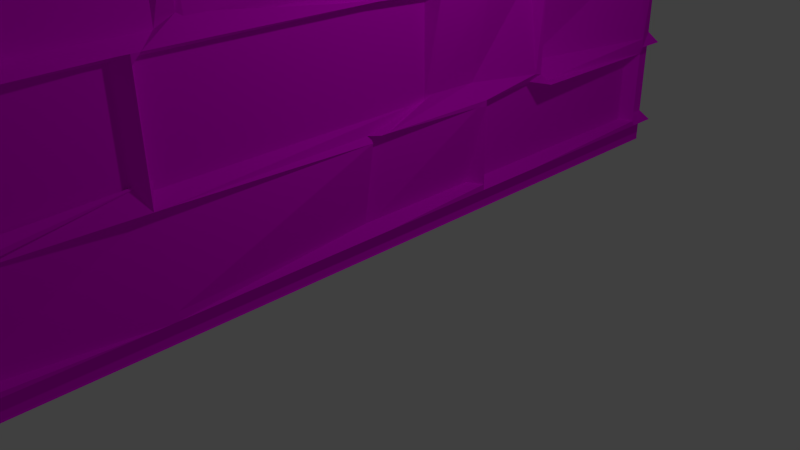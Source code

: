 # Source: window_square_nofloor.blend  (saved by Blender 2.66.1; exported with 4.5.12 LTS)
import bpy
from mathutils import Matrix  # noqa: F401  (used for matrix-valued properties, if any)

bpy.ops.wm.read_factory_settings(use_empty=True)
scene = bpy.context.scene
scene.name = 'Scene'

# ---- collections
col_collection_1 = bpy.data.collections.new('Collection 1'); scene.collection.children.link(col_collection_1)

# ---- images (referenced by path relative to the original .blend; pixels are not part of the script)
import os
ASSET_DIR = os.environ.get("B2B_ASSET_DIR", "")  # directory of the original .blend (textures are referenced by path, not embedded)
HERE = os.path.dirname(os.path.abspath(__file__))  # packed textures are extracted next to this script under _unpacked/

def load_image(name, relpath, width, height, colorspace="sRGB"):
    """Load a texture the original file referenced (path relative to the .blend, or extracted next to this script)."""
    p = next((c for c in (os.path.join(HERE, relpath), os.path.join(ASSET_DIR, relpath)) if relpath and os.path.exists(c)), "")
    if p:
        img = bpy.data.images.load(p, check_existing=True)
        img.name = name
    else:  # same state as the original file: an image datablock whose file is absent (Cycles renders it pink)
        img = bpy.data.images.new(name, width, height)
        img.source = "FILE"
        img.filepath = "//" + (relpath or name)
    img.colorspace_settings.name = colorspace
    return img
img_wall_stone_window_jpg = load_image('wall_stone_window.jpg', 'textures/wall_stone_window.jpg', 1024, 1024, 'sRGB')

# ---- materials (node trees are filled in below, after node groups)
mat_material = bpy.data.materials.new('Material')
mat_material.alpha_threshold = 0.0
mat_material.roughness = 0.5
mat_material.line_color = (0.0, 0.0, 0.0, 1.0)

# ---- material node trees
mat_material.use_nodes = True; mat_material.node_tree.nodes.clear()
_N = mat_material.node_tree.nodes; _L = mat_material.node_tree.links
n0 = _N.new('ShaderNodeOutputMaterial'); n0.name = 'Material Output'; n0.location = (300, 300)
n0.width = 120
n1 = _N.new('ShaderNodeBsdfDiffuse'); n1.name = 'Diffuse BSDF'; n1.location = (10, 300)
n2 = _N.new('ShaderNodeTexImage'); n2.name = 'Image Texture'; n2.location = (-190, 300)
n2.width = 150
n2.image = img_wall_stone_window_jpg
_L.new(n1.outputs[0], n0.inputs[0])
_L.new(n2.outputs[0], n1.inputs[0])
n0.is_active_output = True

# ---- world
world_world = bpy.data.worlds.new('World'); scene.world = world_world
world_world.color = (0.05088, 0.05088, 0.05088)
world_world.use_sun_shadow = False
world_world.sun_shadow_jitter_overblur = 0.0
world_world.cycles.sampling_method = 'MANUAL'
world_world.cycles.sample_map_resolution = 256

# ---- cameras
cam_camera = bpy.data.cameras.new('Camera')
cam_camera.clip_end = 100.0
cam_camera.lens = 35.0
cam_camera.sensor_width = 32.0
cam_camera.sensor_height = 18.0
cam_camera.ortho_scale = 7.314
cam_camera.dof.focus_distance = 0.0

# ---- lights
light_lamp = bpy.data.lights.new('Lamp', 'POINT')
light_lamp.transmission_factor = 0.0
light_lamp.cutoff_distance = 30.0
light_lamp.energy = 100.0
light_lamp.shadow_buffer_clip_start = 1.001
light_lamp.shadow_soft_size = 0.1
light_lamp.shadow_maximum_resolution = 0.006
light_lamp.use_absolute_resolution = True
light_lamp.cycles.use_multiple_importance_sampling = False

# ---- meshes
me_plane = bpy.data.meshes.new('Plane')
me_plane.from_pydata([(0.05075, -1.0, 2.828), (0.002201, -1.0, -0.003592), (0.05075, 1.0, 2.828), (0.002201, 1.0, -0.003592), (0.0003094, -1.0, 2.828), (0.0005717, -1.0, 0.0), (0.0003094, 1.0, 2.828), (0.0005717, 1.0, 0.0), (0.03277, -1.0, 1.411), (0.03277, 1.0, 1.411), (0.03274, 1.0, 1.832), (0.03275, 1.0, 1.613), (0.03266, -1.0, 2.78), (0.03268, -1.0, 2.511), (0.0327, -1.0, 2.319), (0.03272, -1.0, 2.074), (0.03274, -1.0, 1.832), (0.03275, -1.0, 1.613), (0.03272, 1.0, 2.074), (0.0327, 1.0, 2.319), (0.03268, 1.0, 2.511), (0.03266, 1.0, 2.78), (0.04695, -1.0, 2.828), (0.04695, 1.0, 2.828), (0.03279, -1.0, 1.209), (0.03281, -1.0, 1.007), (0.03283, -1.0, 0.7614), (0.03285, -1.0, 0.5414), (0.03287, -1.0, 0.2783), (0.03289, -1.0, 0.06185), (0.03279, 1.0, 1.209), (0.03281, 1.0, 1.007), (0.03283, 1.0, 0.7614), (0.03285, 1.0, 0.5414), (0.03287, 1.0, 0.2783), (0.03289, 1.0, 0.06185), (0.0003225, -1.0, 2.797), (0.0003225, 1.0, 2.797), (0.0003483, 1.0, 2.5), (0.0003483, -1.0, 2.5), (0.0003291, 1.0, 2.769), (0.0003291, -1.0, 2.769), (0.0003457, 1.0, 2.531), (0.0003457, -1.0, 2.531), (0.0003665, 1.0, 2.309), (0.0003665, -1.0, 2.309), (0.0003643, 1.0, 2.335), (0.0003643, -1.0, 2.335), (0.0003833, -1.0, 2.09), (0.0003833, 1.0, 2.09), (0.0004022, 1.0, 1.846), (0.0004022, -1.0, 1.846), (0.0003854, 1.0, 2.063), (0.0003854, -1.0, 2.063), (0.0004207, -1.0, 1.629), (0.0004207, 1.0, 1.629), (0.0004045, -1.0, 1.819), (0.0004045, 1.0, 1.819), (0.0004392, -1.0, 1.429), (0.0004392, 1.0, 1.429), (0.0004235, -1.0, 1.597), (0.0004235, 1.0, 1.597), (0.0004579, -1.0, 1.227), (0.0004579, 1.0, 1.227), (0.0004423, 1.0, 1.395), (0.0004423, -1.0, 1.395), (0.0004608, -1.0, 1.195), (0.0004608, 1.0, 1.195), (0.0004791, 1.0, 0.9953), (0.0004791, -1.0, 0.9953), (0.0004764, 1.0, 1.027), (0.0004764, -1.0, 1.027), (0.0004983, 1.0, 0.7459), (0.0004983, -1.0, 0.7459), (0.0004958, -1.0, 0.7775), (0.0004958, 1.0, 0.7775), (0.0005168, 1.0, 0.5262), (0.0005168, -1.0, 0.5262), (0.000514, -1.0, 0.5617), (0.000514, 1.0, 0.5617), (0.0005328, 1.0, 0.3008), (0.0005328, -1.0, 0.3008), (0.0005355, -1.0, 0.2673), (0.0005355, 1.0, 0.2673), (0.0005517, 1.0, 0.08016), (0.0005517, -1.0, 0.08016), (0.0005573, -1.0, 0.05017), (0.0005573, 1.0, 0.05017), (0.05075, -0.5, 2.828), (0.05075, -3.427e-07, 2.828), (0.05075, 0.5, 2.828), (0.002201, 0.5, -0.003592), (0.002201, -1.442e-08, -0.003592), (0.002201, -0.5, -0.003592), (0.0005717, -0.5, 0.0), (0.0005717, 1.49e-08, 0.0), (0.0005717, 0.5, 0.0), (0.0003094, -0.5, 2.828), (0.0003094, -3.427e-07, 2.828), (0.0003094, 0.5, 2.828), (0.01415, -0.5, 1.411), (0.03277, -2.23e-07, 1.411), (0.03277, 0.5, 1.411), (0.03275, -0.5, 1.613), (0.03275, -2.23e-07, 1.613), (0.03275, 0.5, 1.613), (0.03274, -0.5, 1.832), (0.03274, -2.23e-07, 1.832), (0.03274, 0.5, 1.832), (0.01409, -0.5, 2.074), (0.03272, -2.23e-07, 2.074), (0.06376, 0.5, 2.074), (0.0327, -0.5, 2.319), (0.0327, -2.23e-07, 2.319), (0.0327, 0.5, 2.319), (0.03268, -0.5, 2.511), (0.03268, -2.23e-07, 2.511), (0.03268, 0.5, 2.511), (0.03266, -0.5, 2.78), (0.03266, -2.628e-07, 2.78), (0.03266, 0.5, 2.78), (0.04695, -0.5, 2.828), (0.04695, -3.427e-07, 2.828), (0.04695, 0.5, 2.828), (0.03289, -0.5, 0.06185), (0.03289, 1.537e-08, 0.06185), (0.03289, 0.5, 0.06185), (0.03287, -0.5, 0.2783), (0.03287, -1.038e-07, 0.2783), (0.06391, 0.5, 0.2783), (0.03285, -0.5, 0.5414), (0.03285, -1.833e-07, 0.5414), (0.03285, 0.5, 0.5414), (0.03283, -0.5, 0.7614), (0.03283, -1.833e-07, 0.7614), (0.03283, 0.5, 0.7614), (0.03281, -0.5, 1.007), (0.03281, -1.833e-07, 1.007), (0.03281, 0.5, 1.007), (0.03279, -0.5, 1.209), (0.03279, -2.23e-07, 1.209), (0.03279, 0.5, 1.209), (-0.02451, -0.5, 2.809), (0.0003225, -2.633e-07, 2.797), (0.0003225, 0.5, 2.797), (-0.02448, -0.8923, 2.512), (0.03139, -2.235e-07, 2.5), (0.03139, 0.9042, 2.5), (0.0637, -0.5, 2.765), (0.03266, -0.01797, 2.765), (0.03266, 0.5, 2.765), (0.03268, -0.5, 2.527), (0.03268, -0.01797, 2.527), (0.03268, 0.5, 2.527), (0.0327, -0.6108, 2.306), (0.0327, -0.05989, 2.306), (0.0327, 0.5998, 2.306), (0.0314, -0.8923, 2.335), (0.0003643, -2.235e-07, 2.335), (0.0003639, 0.873, 2.339), (0.03272, -0.6108, 2.087), (0.03272, -0.05989, 2.087), (0.03272, 0.5998, 2.087), (0.03144, -0.4085, 1.846), (0.0004022, -2.235e-07, 1.846), (0.0004022, 0.7849, 1.846), (0.0003854, -0.4085, 2.063), (0.0003854, -2.235e-07, 2.063), (0.0003854, 0.7849, 2.063), (0.03275, -0.1632, 1.625), (0.03275, 0.01747, 1.625), (0.0004207, 0.5, 1.629), (0.03274, -0.1632, 1.815), (0.03274, 0.01747, 1.815), (0.0004045, 0.5, 1.819), (0.06381, -0.7932, 1.425), (0.03277, 0.1747, 1.425), (0.03277, 0.8015, 1.425), (0.03276, -0.7932, 1.594), (0.03276, 0.1747, 1.594), (0.03276, 0.8015, 1.594), (0.03279, -0.3413, 1.226), (0.001337, -0.03156, 1.225), (0.03279, 0.3593, 1.223), (0.03278, -0.3413, 1.395), (0.0004423, -2.235e-07, 1.395), (0.03278, 0.3593, 1.392), (0.03279, -0.6347, 1.192), (0.0004608, -2.235e-07, 1.195), (0.03279, 0.6257, 1.192), (0.03281, -0.1916, 0.9917), (0.06385, 0.1393, 0.9917), (0.0004791, 0.5, 0.9953), (0.03281, -0.6347, 1.023), (0.0004764, -1.838e-07, 1.027), (0.03281, 0.6257, 1.023), (0.0004983, -0.7156, 0.7459), (0.0004983, -0.3922, 0.7459), (0.0004983, 0.7455, 0.7459), (0.03283, -0.1916, 0.7739), (0.03283, 0.1393, 0.7739), (0.0004958, 0.5, 0.7775), (0.03285, -0.5, 0.5226), (0.0005168, 0.1517, 0.5324), (0.03285, 0.5, 0.5226), (0.000514, -0.7156, 0.5617), (0.01293, -0.3922, 0.5617), (0.000514, 0.7455, 0.5617), (0.03287, -0.5, 0.2972), (0.0005328, 0.1517, 0.307), (0.03287, 0.5, 0.2972), (0.0005355, -0.8808, 0.2673), (0.0005355, -1.043e-07, 0.2673), (0.0005355, 0.8952, 0.2673), (0.0005517, -0.8808, 0.08016), (0.0005517, 1.49e-08, 0.08016), (0.0005517, 0.8952, 0.08016), (0.0005573, -0.5, 0.05017), (0.0005573, 1.49e-08, 0.05017), (0.0005573, 0.5, 0.05017), (0.05075, 0.01724, 2.828), (0.002201, 0.01724, -0.003592), (0.0005717, 0.01724, 0.0), (0.0003094, 0.01724, 2.828), (0.03277, 0.01724, 1.411), (0.03275, 0.01724, 1.613), (0.03274, 0.01724, 1.832), (0.03272, 0.01724, 2.074), (0.0327, 0.01724, 2.319), (0.01406, 0.01724, 2.511), (0.03266, 0.01724, 2.78), (0.04695, 0.01724, 2.828), (0.03289, 0.01724, 0.06185), (0.03287, 0.01724, 0.2783), (0.01423, 0.01724, 0.5414), (0.03283, 0.01724, 0.7614), (0.03281, 0.01724, 1.007), (0.03279, 0.01724, 1.209), (0.0003225, 0.01724, 2.797), (0.0003483, 0.2897, 2.5), (-0.0245, -0.0001057, 2.781), (0.0003457, -0.0001056, 2.531), (0.0003665, -0.03965, 2.309), (0.0003643, 0.2897, 2.335), (0.0003833, -0.03965, 2.09), (0.0004266, 0.4086, 1.833), (0.0004101, 0.4086, 2.045), (0.0004207, 0.03471, 1.629), (0.0004045, 0.03471, 1.819), (0.03085, 0.1887, 1.424), (0.0004235, 0.1919, 1.597), (0.003337, 0.001853, 1.209), (0.0004423, 0.01724, 1.395), (0.0004608, 0.01724, 1.195), (-0.02435, 0.1565, 1.008), (0.0004764, 0.01724, 1.027), (0.0004983, 0.3406, 0.7489), (0.0004958, 0.1565, 0.7775), (0.03156, 0.169, 0.5324), (0.000514, 0.3406, 0.5647), (0.006741, 0.169, 0.3195), (0.03157, 0.2867, 0.2673), (0.0005517, 0.2867, 0.08016), (0.0005573, 0.01724, 0.05017), (0.03287, -0.4823, 0.2783), (0.03285, -0.4823, 0.5414), (0.03283, -0.4823, 0.7614), (0.03281, -0.4823, 1.007), (0.0004992, -0.0752, 1.031), (0.0004791, 0.1185, 0.9953), (0.0004608, -0.07772, 1.195), (-0.01818, -0.02083, 1.395), (0.03281, 0.5208, 1.007), (0.03283, 0.5208, 0.7614), (0.008018, 0.5208, 0.5538), (0.03287, 0.5208, 0.2783), (0.002201, 0.4828, -0.003592), (0.05075, 0.4828, 2.828), (0.0005717, 0.4828, 0.0), (0.0003094, 0.4828, 2.828), (0.0003291, 0.4821, 2.769), (0.0003461, 0.4701, 2.526), (0.0003665, 0.5846, 2.309), (0.0314, 0.3271, 2.335), (0.03275, 0.9261, 1.613), (0.03274, 0.9261, 1.832), (0.03272, 0.9261, 2.074), (0.0327, 0.9261, 2.319), (0.002201, -0.9167, -0.003592), (0.05075, -0.9167, 2.828), (0.0005717, -0.9167, 0.0), (0.0003094, -0.9167, 2.828), (0.03289, 0.4828, 0.06185), (0.01424, 0.4828, 0.2783), (0.03285, 0.4828, 0.5414), (0.03283, 0.4828, 0.7614), (0.0004764, -0.6585, 1.027), (0.0004791, -0.2154, 0.9953), (0.0004608, -0.6585, 1.195), (0.0004423, -0.3651, 1.398), (0.04695, -0.5238, 2.828), (0.03266, -0.5238, 2.78), (0.03268, -0.5238, 2.511), (0.06374, -0.5238, 2.319), (0.03142, 0.6176, 2.09), (0.0327, 0.9221, 2.331), (-0.01826, 0.6176, 2.309), (0.03138, 0.5208, 2.531), (0.0003833, -0.9167, 2.09), (0.0004022, -0.804, 1.846), (0.0003854, -0.804, 2.063), (0.0004207, -0.9167, 1.629), (0.0003094, -0.02083, 2.828), (0.0005717, -0.02083, 0.0), (0.002201, -0.02083, -0.003592), (0.05075, -0.02083, 2.828), (0.0003483, -0.02083, 2.5), (0.0003225, -0.02083, 2.797), (0.03279, -0.02083, 1.209), (0.03281, -0.02083, 1.007), (0.06385, 0.4828, 1.007), (0.03279, 0.4828, 1.209), (0.0003225, 0.4828, 2.797), (-0.02448, 0.3271, 2.512), (0.03268, -0.9161, 2.496), (0.0003225, -0.5238, 2.797), (0.03016, -0.4984, 1.209), (0.06385, -0.5238, 1.007), (0.03272, 0.4333, 2.059), (0.03274, 0.4333, 1.843), (0.0003833, 0.3127, 2.09), (0.0003665, 0.3127, 2.309), (0.0004983, -0.764, 0.7459), (0.0004958, -0.9167, 0.7775), (0.0005168, -0.9167, 0.5262), (0.000514, -0.764, 0.5617), (0.0003291, 0.5208, 2.769), (0.03268, 0.9221, 2.496), (0.0003225, 0.5208, 2.797), (0.03279, 0.5208, 1.209), (0.03283, -0.5238, 0.7614), (0.03285, -0.5238, 0.5414), (0.007617, -0.4803, 0.3229), (0.03289, -0.5238, 0.06185), (0.0003833, 0.5846, 2.09), (0.0004022, 0.4495, 1.846), (0.0003854, 0.4495, 2.063), (0.0004207, 0.3869, 1.632), (0.006554, -0.4829, 2.543), (-0.02446, -0.59, 2.322), (0.0003639, -0.4505, 2.339), (0.0003833, -0.59, 2.09), (0.03275, -0.4823, 1.613), (0.03274, -0.4823, 1.832), (0.03272, -0.4823, 2.074), (0.0327, -0.4823, 2.319), (0.0327, -0.9161, 2.331), (0.0003665, -0.6286, 2.309), (0.0003457, -0.5238, 2.531), (-0.0245, -0.5238, 2.781), (0.0004423, -0.9167, 1.395), (0.0004608, -0.9167, 1.195), (0.0004791, -0.9167, 0.9953), (0.0004764, -0.9167, 1.027), (0.0005573, -0.02083, 0.05017), (0.0005517, -0.02083, 0.08016), (0.03157, -0.02083, 0.2673), (0.0005328, 0.1309, 0.307), (0.03285, 0.3127, 0.5414), (0.03289, 0.3127, 0.06185), (0.03287, 0.3127, 0.2783), (0.03283, 0.3127, 0.7614), (0.03283, 0.7663, 0.7423), (0.0004764, 0.6466, 1.027), (0.0004791, 0.6466, 0.9953), (-0.01775, 0.6338, 1.196), (-0.0243, 0.5208, 0.3132), (0.03285, 0.7663, 0.5581), (0.0005168, 0.5208, 0.5262), (-0.01813, 0.6466, 0.7775), (0.0003643, -0.02083, 2.335), (-0.02446, -0.08072, 2.322), (0.0003461, -0.02649, 2.526), (0.0003291, -0.03805, 2.769), (0.001339, -0.5815, 1.197), (0.0004791, -0.1739, 0.9953), (0.0004764, -0.617, 1.027), (0.0004983, -0.4403, 0.7459), (0.0004392, -0.7754, 1.429), (-0.0182, -0.7754, 1.597), (-0.01775, -0.3159, 1.229), (0.0004423, -0.3236, 1.398), (0.0003457, 0.9261, 2.531), (0.0003665, 0.9261, 2.309), (0.0003643, 0.941, 2.335), (0.0003833, 0.9261, 2.09), (0.03281, -0.9167, 1.007), (0.03279, -0.9167, 1.209), (0.0003225, -0.9167, 2.797), (0.0003483, -0.9376, 2.5), (0.03272, -0.5238, 2.074), (0.03274, -0.5238, 1.832), (0.03275, -0.5238, 1.613), (0.01415, -0.5238, 1.411), (0.04695, -0.02083, 2.828), (0.03266, -0.02083, 2.78), (0.03268, -0.02083, 2.511), (0.0327, -0.02083, 2.319), (0.0005573, -0.5238, 0.05017), (0.03288, -0.9046, 0.07657), (0.03287, -0.9046, 0.2637), (0.0005328, -0.5238, 0.3008), (0.0327, 0.5208, 2.319), (0.03272, 0.5208, 2.074), (0.03274, 0.5208, 1.832), (0.03275, 0.5208, 1.613), (0.03268, 0.3127, 2.511), (0.03288, 0.3127, 0.07657), (0.03287, 0.3127, 0.2637), (0.0006729, 0.2969, 0.3143), (0.00788, -0.4035, 0.5839), (0.0005168, 0.1309, 0.5324), (0.0004958, 0.1185, 0.7775), (0.03283, -0.413, 0.7423), (0.001337, -0.05013, 1.225), (0.0004235, 0.1538, 1.597), (0.0004392, 0.1538, 1.429), (0.0004045, -0.003368, 1.819), (0.0004958, -0.1739, 0.7775), (0.0005168, -0.4823, 0.5262), (0.000514, -0.4403, 0.5617), (0.0005328, -0.4823, 0.3008), (0.0004045, 0.3869, 1.822), (0.0004392, 0.7842, 1.429), (0.0004236, 0.7842, 1.597), (0.0004579, 0.342, 1.227), (0.0004983, 0.381, 0.7459), (0.0004958, 0.4828, 0.7775), (0.0005168, 0.4828, 0.5262), (0.000514, 0.381, 0.5617), (0.0004392, 0.9261, 1.429), (0.03146, 0.9261, 1.597), (0.0004579, 0.9261, 1.227), (0.0004423, 0.9261, 1.395), (0.0005355, -0.4823, 0.2673), (0.03159, -0.4823, 0.08016), (0.0005573, -0.4823, 0.05017), (0.002201, -0.4823, -0.003592), (0.03272, -0.02083, 2.074), (0.03274, -0.02083, 1.832), (0.03275, -0.02083, 1.613), (0.03277, -0.02083, 1.411), (0.03146, -0.003368, 1.629), (-0.01824, -0.3702, 2.063), (0.0004022, -0.3702, 1.846), (0.0003833, -0.08072, 2.09), (0.0315, 0.9261, 1.195), (0.0004791, 0.9261, 0.9953), (0.0004764, 0.9261, 1.027), (0.0004983, 0.7853, 0.7459), (-0.0182, -0.187, 1.629), (0.0003854, -0.7858, 2.063), (0.0004022, -0.7858, 1.846), (0.03142, -0.6286, 2.09), (0.03268, -0.4823, 2.511), (0.03266, -0.4823, 2.78), (0.04695, -0.4823, 2.828), (0.03289, -0.4823, 0.06185), (0.05075, -0.4823, 2.828), (0.0005717, -0.4823, 0.0), (0.0003094, -0.4823, 2.828), (0.03277, -0.4823, 1.411), (0.03272, 0.3127, 2.074), (0.0004235, 0.3127, 1.597), (0.0004392, 0.3127, 1.429), (0.0004045, 0.3127, 1.819), (0.01421, -0.02083, 0.7614), (0.03285, -0.02083, 0.5414), (0.01424, -0.02083, 0.2783), (0.03289, -0.02083, 0.06185), (0.0327, 0.4828, 2.319), (0.03268, 0.4828, 2.511), (0.03266, 0.4828, 2.78), (0.04695, 0.4828, 2.828), (0.05075, 0.9261, 2.828), (0.0005717, 0.9261, 0.0), (0.0003094, 0.9261, 2.828), (0.03277, 0.9261, 1.411), (0.03272, 0.4828, 2.074), (0.03274, 0.4828, 1.832), (0.03275, 0.4828, 1.613), (0.03277, 0.4828, 1.411), (0.0004764, 0.3127, 1.027), (0.0004608, 0.3127, 1.195), (0.0004423, 0.3127, 1.395), (0.0006223, 0.2969, 0.9689), (0.0004045, 0.9261, 1.819), (0.0004207, 0.9261, 1.629), (0.0003854, 0.82, 2.063), (-0.01822, 0.82, 1.846), (0.0004045, -0.1454, 1.819), (0.0004207, -0.1454, 1.629), (0.03272, -0.3887, 2.059), (0.03274, -0.3887, 1.843), (0.03283, -0.7394, 0.7423), (-0.01813, -0.2154, 0.7775), (0.0005168, -0.5238, 0.5262), (0.03285, -0.7394, 0.5581), (0.0003291, -0.4829, 2.769), (0.0003483, -0.4823, 2.5), (0.0003225, -0.4823, 2.797), (0.03279, -0.4823, 1.209), (0.03289, 0.5208, 0.06185), (0.04695, 0.5208, 2.828), (0.03266, 0.5208, 2.78), (0.03268, 0.5208, 2.511), (0.03148, 0.3801, 1.395), (0.0004579, 0.3801, 1.227), (0.0004236, 0.8223, 1.597), (0.03148, 0.8223, 1.429), (0.03287, 0.9261, 0.2783), (0.06389, 0.9261, 0.5414), (0.06387, 0.9261, 0.7614), (0.03281, 0.9261, 1.007), (0.0005355, 0.9404, 0.2673), (0.0005517, 0.9404, 0.08016), (0.0005573, 0.9261, 0.05017), (0.002201, 0.9261, -0.003592), (0.0003094, -0.5238, 2.828), (0.0005717, -0.5238, 0.0), (0.05075, -0.5238, 2.828), (0.002201, -0.5238, -0.003592), (0.0004579, -0.3651, 1.23), (0.0004235, -0.817, 1.597), (0.03148, -0.817, 1.429), (0.0004045, -0.187, 1.819), (0.03157, 0.4828, 0.3008), (0.0005355, 0.3319, 0.2673), (0.0005517, 0.3319, 0.08016), (0.0005573, 0.4828, 0.05017), (0.003337, 0.3279, 1.209), (0.03268, 0.3127, 2.496), (0.0003225, 0.3127, 2.797), (0.03279, 0.3127, 1.209), (0.0327, 0.3127, 2.319), (0.0637, 0.3127, 2.78), (0.0005573, 0.3127, 0.05017), (0.0003094, 0.3127, 2.828), (0.0004579, -0.9167, 1.227), (0.0004235, -0.9167, 1.597), (0.0004392, -0.9167, 1.429), (-0.01822, -0.9167, 1.819), (0.0327, 0.3127, 2.331), (0.03285, 0.3606, 0.5581), (0.0003291, 0.3059, 2.769), (0.0003457, 0.3059, 2.531), (0.03289, 0.9261, 0.06185), (0.04695, 0.9261, 2.828), (0.03266, 0.9261, 2.78), (0.03268, 0.9261, 2.511), (0.03152, 0.6085, 1.027), (0.0004791, 0.4828, 0.9953), (0.0004608, 0.6085, 1.195), (0.0004423, 0.342, 1.395), (0.05075, 0.5208, 2.828), (0.0005717, 0.5208, 0.0), (0.0003094, 0.5208, 2.828), (0.03277, 0.5208, 1.411), (0.03289, -0.9167, 0.06185), (0.03287, -0.9167, 0.2783), (0.06389, -0.9167, 0.5414), (0.03283, -0.9167, 0.7614), (0.0327, -0.9167, 2.319), (0.03268, -0.9167, 2.511), (0.03266, -0.9167, 2.78), (0.04695, -0.9167, 2.828), (0.03144, 0.5538, 1.819), (0.0004207, 0.5538, 1.629), (0.03272, 0.8036, 2.059), (0.03274, 0.8036, 1.843), (0.002201, 0.5208, -0.003592), (0.0005573, 0.5208, 0.05017), (0.03288, 0.916, 0.07657), (0.03287, 0.916, 0.2637), (0.0004958, 0.9261, 0.7775), (0.0005168, 0.9261, 0.5262), (0.000514, 0.7853, 0.5617), (0.03157, 0.9261, 0.3008), (0.0003291, 0.9261, 2.769), (0.0003483, 0.941, 2.5), (0.0003225, 0.9261, 2.797), (0.03279, 0.9261, 1.209), (0.03277, 0.3127, 1.411), (0.03275, 0.3127, 1.613), (0.03274, 0.3127, 1.832), (0.0004207, 0.3127, 1.629), (0.002201, 0.3127, -0.003592), (0.05075, 0.3127, 2.828), (0.0005717, 0.3127, 0.0), (0.04695, 0.3127, 2.828), (0.03283, 0.3606, 0.7423), (0.0004958, 0.3127, 0.7775), (0.03156, 0.3127, 0.5262), (0.03281, 0.3127, 1.007), (0.0005328, -0.9167, 0.3008), (0.0005355, -0.9346, 0.2673), (0.0005517, -0.9346, 0.08016), (0.0005573, -0.9167, 0.05017), (0.0003643, -0.9376, 2.335), (0.0003665, -0.9167, 2.309), (0.0003457, -0.9167, 2.531), (0.0003291, -0.9167, 2.769), (0.03272, -0.9167, 2.074), (0.03274, -0.9167, 1.832), (0.03275, -0.9167, 1.613), (0.03277, -0.9167, 1.411)], [], [(557, 484, 2, 23), (527, 485, 7, 3), (590, 486, 6, 37), (443, 487, 9, 64), (496, 285, 10, 57), (441, 284, 11, 61), (498, 286, 18, 52), (393, 287, 19, 44), (589, 559, 20, 38), (588, 558, 21, 40), (486, 557, 23, 6), (526, 556, 35, 87), (524, 520, 34, 83), (585, 521, 33, 76), (459, 522, 32, 72), (457, 523, 31, 68), (456, 591, 30, 67), (558, 590, 37, 21), (394, 589, 38, 46), (392, 588, 40, 42), (559, 392, 42, 20), (395, 393, 44, 49), (287, 394, 46, 19), (286, 395, 49, 18), (285, 499, 50, 10), (499, 498, 52, 50), (284, 497, 55, 11), (497, 496, 57, 55), (487, 440, 59, 9), (440, 441, 61, 59), (591, 442, 63, 30), (442, 443, 64, 63), (458, 456, 67, 70), (584, 457, 68, 75), (523, 458, 70, 31), (586, 459, 72, 79), (522, 584, 75, 32), (587, 585, 76, 80), (521, 586, 79, 33), (520, 587, 80, 34), (525, 524, 83, 84), (556, 525, 84, 35), (485, 526, 87, 7), (300, 530, 88, 121), (404, 315, 89, 122), (483, 277, 90, 123), (531, 529, 94, 93), (314, 313, 95, 92), (276, 278, 96, 91), (325, 528, 97, 142), (317, 312, 98, 143), (322, 279, 99, 144), (299, 403, 100, 184), (271, 451, 101, 185), (563, 491, 102, 186), (535, 401, 106, 172), (427, 449, 107, 173), (432, 489, 108, 174), (533, 402, 103, 178), (425, 450, 104, 179), (434, 490, 105, 180), (461, 400, 109, 166), (453, 448, 110, 167), (346, 488, 111, 168), (357, 303, 112, 154), (381, 407, 113, 155), (282, 480, 114, 156), (324, 302, 115, 145), (316, 406, 116, 146), (323, 481, 117, 147), (359, 301, 118, 148), (383, 405, 119, 149), (280, 482, 120, 150), (528, 300, 121, 97), (312, 404, 122, 98), (279, 483, 123, 99), (408, 343, 124, 217), (364, 479, 125, 218), (539, 292, 126, 219), (410, 342, 127, 211), (366, 478, 128, 212), (537, 293, 129, 213), (506, 341, 130, 202), (421, 477, 131, 203), (438, 294, 132, 204), (504, 340, 133, 196), (423, 476, 134, 197), (436, 295, 135, 198), (297, 327, 136, 190), (269, 319, 137, 191), (561, 320, 138, 192), (298, 326, 139, 187), (270, 318, 140, 188), (562, 321, 141, 189), (301, 325, 142, 118), (405, 317, 143, 119), (482, 322, 144, 120), (356, 324, 145, 157), (380, 316, 146, 158), (283, 323, 147, 159), (358, 359, 148, 151), (382, 383, 149, 152), (281, 280, 150, 153), (302, 358, 151, 115), (406, 382, 152, 116), (481, 281, 153, 117), (463, 357, 154, 160), (455, 381, 155, 161), (344, 282, 156, 162), (303, 356, 157, 112), (407, 380, 158, 113), (480, 283, 159, 114), (400, 463, 160, 109), (448, 455, 161, 110), (488, 344, 162, 111), (401, 462, 163, 106), (449, 454, 164, 107), (489, 345, 165, 108), (462, 461, 166, 163), (454, 453, 167, 164), (345, 346, 168, 165), (402, 460, 169, 103), (450, 452, 170, 104), (490, 347, 171, 105), (460, 535, 172, 169), (452, 427, 173, 170), (347, 432, 174, 171), (403, 534, 175, 100), (451, 426, 176, 101), (491, 433, 177, 102), (534, 533, 178, 175), (426, 425, 179, 176), (433, 434, 180, 177), (326, 532, 181, 139), (318, 424, 182, 140), (321, 435, 183, 141), (532, 299, 184, 181), (424, 271, 185, 182), (435, 563, 186, 183), (296, 298, 187, 193), (268, 270, 188, 194), (560, 562, 189, 195), (505, 297, 190, 199), (422, 269, 191, 200), (437, 561, 192, 201), (327, 296, 193, 136), (319, 268, 194, 137), (320, 560, 195, 138), (507, 504, 196, 205), (420, 423, 197, 206), (439, 436, 198, 207), (340, 505, 199, 133), (476, 422, 200, 134), (295, 437, 201, 135), (411, 506, 202, 208), (367, 421, 203, 209), (536, 438, 204, 210), (341, 507, 205, 130), (477, 420, 206, 131), (294, 439, 207, 132), (342, 411, 208, 127), (478, 367, 209, 128), (293, 536, 210, 129), (409, 410, 211, 214), (365, 366, 212, 215), (538, 537, 213, 216), (343, 409, 214, 124), (479, 365, 215, 125), (292, 538, 216, 126), (529, 408, 217, 94), (313, 364, 218, 95), (278, 539, 219, 96), (122, 89, 220, 231), (92, 95, 222, 221), (143, 98, 223, 238), (185, 101, 224, 252), (173, 107, 226, 248), (179, 104, 225, 250), (167, 110, 227, 246), (155, 113, 228, 242), (146, 116, 229, 239), (149, 119, 230, 240), (98, 122, 231, 223), (218, 125, 232, 263), (212, 128, 233, 261), (203, 131, 234, 258), (197, 134, 235, 256), (191, 137, 236, 254), (188, 140, 237, 253), (119, 143, 238, 230), (158, 146, 239, 243), (152, 149, 240, 241), (116, 152, 241, 229), (161, 155, 242, 244), (113, 158, 243, 228), (110, 161, 244, 227), (107, 164, 245, 226), (164, 167, 246, 245), (104, 170, 247, 225), (170, 173, 248, 247), (101, 176, 249, 224), (176, 179, 250, 249), (140, 182, 251, 237), (182, 185, 252, 251), (194, 188, 253, 255), (200, 191, 254, 257), (137, 194, 255, 236), (206, 197, 256, 259), (134, 200, 257, 235), (209, 203, 258, 260), (131, 206, 259, 234), (128, 209, 260, 233), (215, 212, 261, 262), (125, 215, 262, 232), (95, 218, 263, 222), (417, 418, 537, 538), (172, 106, 353, 500), (509, 464, 406, 316), (97, 121, 466, 470), (205, 196, 387, 430), (351, 349, 381, 455), (360, 615, 403, 299), (464, 348, 382, 406), (190, 136, 267, 385), (445, 444, 366, 365), (467, 445, 365, 479), (265, 430, 420, 477), (429, 265, 477, 421), (501, 500, 427, 452), (266, 428, 422, 476), (199, 190, 385, 428), (348, 508, 383, 382), (466, 468, 315, 404), (511, 390, 424, 318), (500, 353, 449, 427), (145, 115, 464, 509), (387, 266, 476, 423), (100, 175, 388, 471), (384, 511, 318, 270), (288, 290, 529, 531), (136, 193, 386, 267), (353, 503, 454, 449), (386, 384, 270, 268), (503, 502, 453, 454), (133, 199, 428, 266), (350, 509, 316, 380), (130, 205, 430, 265), (396, 363, 296, 327), (334, 570, 341, 506), (118, 142, 510, 465), (470, 466, 404, 312), (390, 391, 271, 424), (428, 385, 269, 422), (430, 387, 423, 420), (267, 386, 268, 319), (431, 429, 421, 367), (389, 352, 450, 425), (388, 389, 425, 426), (368, 553, 439, 294), (163, 166, 502, 503), (214, 211, 444, 445), (473, 593, 490, 434), (571, 333, 505, 340), (469, 446, 364, 313), (211, 127, 264, 444), (612, 308, 463, 400), (385, 267, 319, 269), (510, 470, 312, 317), (608, 399, 324, 356), (607, 568, 343, 408), (115, 151, 348, 464), (142, 97, 470, 510), (264, 431, 367, 478), (553, 600, 436, 439), (508, 465, 405, 383), (349, 355, 407, 381), (352, 501, 452, 450), (184, 100, 471, 391), (444, 264, 478, 366), (120, 144, 338, 514), (310, 612, 400, 461), (549, 614, 402, 533), (217, 124, 467, 446), (614, 311, 460, 402), (598, 546, 539, 278), (121, 88, 468, 466), (62, 65, 360, 548), (447, 469, 313, 314), (355, 350, 380, 407), (502, 354, 448, 453), (117, 153, 307, 515), (178, 103, 352, 389), (181, 184, 391, 390), (175, 178, 389, 388), (446, 467, 479, 364), (471, 388, 426, 451), (465, 510, 317, 405), (391, 471, 451, 271), (354, 351, 455, 448), (208, 202, 429, 431), (573, 610, 358, 302), (93, 94, 469, 447), (235, 257, 601, 371), (112, 157, 350, 355), (94, 217, 446, 469), (550, 549, 533, 534), (291, 575, 300, 528), (166, 109, 354, 502), (160, 154, 349, 351), (370, 419, 536, 293), (148, 118, 465, 508), (579, 578, 498, 499), (210, 204, 378, 376), (569, 604, 411, 342), (103, 169, 501, 352), (193, 187, 384, 386), (594, 329, 345, 489), (127, 208, 431, 264), (157, 145, 509, 350), (372, 273, 522, 459), (330, 331, 282, 344), (335, 332, 504, 507), (602, 368, 294, 438), (187, 139, 511, 384), (610, 611, 359, 358), (599, 597, 277, 483), (196, 133, 266, 387), (154, 112, 355, 349), (543, 540, 435, 321), (574, 398, 325, 301), (169, 172, 500, 501), (139, 181, 390, 511), (151, 148, 508, 348), (135, 201, 379, 273), (309, 310, 461, 462), (106, 163, 503, 353), (601, 495, 561, 437), (333, 362, 297, 505), (109, 160, 351, 354), (202, 130, 265, 429), (613, 309, 462, 401), (336, 514, 558, 588), (216, 213, 583, 582), (124, 214, 445, 467), (546, 369, 292, 539), (548, 360, 299, 532), (495, 603, 320, 561), (606, 605, 410, 409), (332, 571, 340, 504), (416, 555, 281, 481), (419, 602, 438, 536), (603, 492, 560, 320), (547, 599, 483, 279), (290, 607, 408, 529), (611, 574, 301, 359), (311, 551, 535, 460), (551, 613, 401, 535), (397, 548, 532, 326), (604, 334, 506, 411), (398, 291, 528, 325), (111, 162, 304, 413), (91, 96, 565, 580), (399, 573, 302, 324), (605, 569, 342, 410), (577, 576, 496, 497), (250, 225, 593, 473), (554, 545, 482, 280), (126, 216, 582, 512), (308, 609, 357, 463), (596, 598, 278, 276), (540, 494, 563, 435), (138, 195, 373, 272), (129, 210, 376, 275), (568, 606, 409, 343), (177, 180, 518, 519), (192, 138, 272, 374), (615, 550, 534, 403), (545, 542, 322, 482), (361, 397, 326, 298), (369, 417, 538, 292), (570, 335, 507, 341), (363, 361, 298, 296), (575, 289, 530, 300), (609, 572, 303, 357), (362, 396, 327, 297), (221, 222, 598, 596), (572, 608, 356, 303), (237, 251, 540, 543), (195, 189, 375, 373), (141, 183, 517, 339), (329, 328, 346, 345), (328, 472, 488, 346), (102, 177, 519, 567), (150, 120, 514, 336), (171, 174, 576, 577), (229, 241, 555, 416), (593, 595, 347, 490), (475, 594, 489, 432), (418, 370, 293, 537), (378, 274, 521, 585), (600, 371, 295, 436), (592, 474, 433, 491), (331, 544, 480, 282), (307, 336, 588, 392), (114, 159, 305, 412), (69, 25, 396, 362), (542, 547, 279, 322), (493, 543, 321, 562), (123, 90, 564, 513), (213, 129, 275, 583), (413, 304, 395, 286), (273, 379, 584, 522), (373, 375, 456, 458), (494, 592, 491, 563), (246, 227, 472, 328), (472, 330, 344, 488), (201, 192, 374, 379), (552, 541, 323, 283), (186, 102, 567, 516), (223, 231, 599, 547), (544, 552, 283, 480), (595, 475, 432, 347), (519, 518, 441, 440), (555, 554, 280, 281), (226, 245, 329, 594), (371, 601, 437, 295), (492, 493, 562, 560), (541, 416, 481, 323), (474, 473, 434, 433), (86, 29, 568, 607), (253, 237, 543, 493), (147, 117, 515, 337), (304, 306, 393, 395), (153, 150, 336, 307), (374, 272, 523, 457), (8, 58, 550, 615), (247, 248, 475, 595), (565, 581, 526, 485), (516, 567, 487, 443), (582, 583, 524, 525), (183, 186, 516, 517), (338, 566, 486, 590), (207, 198, 372, 377), (241, 240, 554, 555), (415, 577, 497, 284), (132, 207, 377, 274), (174, 108, 414, 576), (567, 519, 440, 487), (258, 234, 368, 602), (239, 229, 416, 541), (144, 99, 566, 338), (96, 219, 581, 565), (583, 275, 520, 524), (198, 135, 273, 372), (306, 412, 287, 393), (162, 156, 306, 304), (156, 114, 412, 306), (180, 105, 415, 518), (159, 147, 337, 305), (108, 165, 579, 414), (204, 132, 274, 378), (168, 111, 413, 578), (105, 171, 577, 415), (189, 141, 339, 375), (165, 168, 578, 579), (99, 123, 513, 566), (376, 378, 585, 587), (219, 126, 512, 581), (231, 220, 597, 599), (581, 512, 556, 526), (375, 339, 591, 456), (245, 246, 328, 329), (240, 230, 545, 554), (275, 376, 587, 520), (513, 564, 484, 557), (236, 255, 492, 603), (305, 337, 589, 394), (251, 252, 494, 540), (36, 4, 291, 398), (82, 28, 569, 605), (518, 415, 284, 441), (60, 17, 614, 549), (514, 338, 590, 558), (255, 253, 493, 492), (512, 582, 525, 556), (414, 579, 499, 285), (580, 565, 485, 527), (337, 515, 559, 589), (22, 0, 289, 575), (17, 54, 311, 614), (259, 256, 600, 553), (51, 53, 310, 309), (566, 513, 557, 486), (379, 374, 457, 584), (578, 413, 286, 498), (515, 307, 392, 559), (576, 414, 285, 496), (274, 377, 586, 521), (222, 263, 546, 598), (377, 372, 459, 586), (412, 305, 394, 287), (272, 373, 458, 523), (45, 14, 572, 609), (339, 517, 442, 591), (517, 516, 443, 442), (232, 262, 417, 369), (224, 249, 474, 592), (244, 242, 331, 330), (25, 71, 363, 396), (252, 224, 592, 494), (254, 236, 603, 495), (234, 259, 553, 368), (243, 239, 541, 552), (227, 244, 330, 472), (29, 85, 606, 568), (262, 261, 418, 417), (230, 238, 542, 545), (53, 15, 612, 310), (242, 228, 544, 331), (257, 254, 495, 601), (47, 39, 399, 608), (77, 27, 570, 334), (261, 233, 370, 418), (66, 24, 397, 361), (249, 250, 473, 474), (78, 73, 332, 335), (65, 8, 615, 360), (233, 260, 419, 370), (256, 235, 371, 600), (260, 258, 602, 419), (16, 51, 309, 613), (263, 232, 369, 546), (225, 247, 595, 593), (58, 60, 549, 550), (248, 226, 594, 475), (238, 223, 547, 542), (228, 243, 552, 544), (56, 16, 613, 551), (26, 74, 333, 571), (13, 43, 610, 573), (28, 81, 604, 569), (74, 69, 362, 333), (73, 26, 571, 332), (71, 66, 361, 363), (5, 86, 607, 290), (85, 82, 605, 606), (27, 78, 335, 570), (24, 62, 548, 397), (48, 45, 609, 308), (12, 36, 398, 574), (43, 41, 611, 610), (14, 47, 608, 572), (39, 13, 573, 399), (81, 77, 334, 604), (15, 48, 308, 612), (54, 56, 551, 311), (41, 12, 574, 611), (4, 22, 575, 291), (1, 5, 290, 288)])
_uv = me_plane.uv_layers.new(name='UVMap')
_uv.uv.foreach_set('vector', [0.03968, 0.7828, 0.03968, 0.7828, 0.002812, 0.7828, 0.002812, 0.7828, 0.03968, -0.4796, 0.03968, -0.478, 0.002812, -0.478, 0.002812, -0.4796, 0.03968, 0.7688, 0.03968, 0.7828, 0.002812, 0.7828, 0.002812, 0.7688, 0.03968, 0.1439, 0.03968, 0.1508, 0.002812, 0.1508, 0.002812, 0.1439, 0.03968, 0.3328, 0.03968, 0.3387, 0.002812, 0.3387, 0.002812, 0.3328, 0.03968, 0.234, 0.03968, 0.2408, 0.002812, 0.2408, 0.002812, 0.234, 0.09255, 0.4416, 0.03968, 0.4465, 0.002812, 0.4465, 0.002812, 0.4416, 0.03968, 0.5515, 0.03968, 0.5555, 0.002812, 0.5555, 0.002812, 0.5515, 0.03221, 0.6362, 0.03968, 0.6411, 0.002812, 0.6411, 0.002812, 0.6362, 0.03968, 0.7562, 0.03968, 0.7612, 0.002812, 0.7612, 0.002812, 0.7562, 0.03968, 0.7828, 0.03968, 0.7828, 0.002812, 0.7828, 0.002812, 0.7828, 0.03986, 0.758, 0.03986, 0.7632, 0.002992, 0.7632, 0.002992, 0.758, 0.03269, 0.8548, 0.03986, 0.8597, 0.002992, 0.8597, 0.002992, 0.8548, 0.03968, -0.2435, 0.03968, -0.2367, 0.002812, -0.2367, 0.002812, -0.2435, 0.1098, -0.1455, 0.03968, -0.1386, 0.002812, -0.1386, 0.002812, -0.1455, 0.03968, -0.03432, 0.03968, -0.02933, 0.002812, -0.02933, 0.002812, -0.03432, 0.03968, 0.05482, 0.03968, 0.06073, 0.002812, 0.06073, 0.002812, 0.05482, 0.03968, 0.7612, 0.03968, 0.7688, 0.002812, 0.7688, 0.002812, 0.7612, 0.03221, 0.5628, 0.03221, 0.6362, 0.002812, 0.6362, 0.002812, 0.5628, 0.03968, 0.6502, 0.03968, 0.7562, 0.002812, 0.7562, 0.002812, 0.6502, 0.03968, 0.6411, 0.03968, 0.6502, 0.002812, 0.6502, 0.002812, 0.6411, 0.03968, 0.4538, 0.03968, 0.5515, 0.002812, 0.5515, 0.002812, 0.4538, 0.03968, 0.5555, 0.03221, 0.5628, 0.002812, 0.5628, 0.002812, 0.5555, 0.03968, 0.4465, 0.03968, 0.4538, 0.002812, 0.4538, 0.002812, 0.4465, 0.03968, 0.3387, 0.09255, 0.345, 0.002812, 0.345, 0.002812, 0.3387, 0.09255, 0.345, 0.09255, 0.4416, 0.002812, 0.4416, 0.002812, 0.345, 0.03968, 0.2408, 0.03968, 0.2481, 0.002812, 0.2481, 0.002812, 0.2408, 0.03968, 0.2481, 0.03968, 0.3328, 0.002812, 0.3328, 0.002812, 0.2481, 0.03968, 0.1508, 0.03968, 0.1589, 0.002812, 0.1589, 0.002812, 0.1508, 0.03968, 0.1589, 0.03968, 0.234, 0.002812, 0.234, 0.002812, 0.1589, 0.03968, 0.06073, 0.03968, 0.06882, 0.002812, 0.06882, 0.002812, 0.06073, 0.03968, 0.06882, 0.03968, 0.1439, 0.002812, 0.1439, 0.002812, 0.06882, 0.03968, -0.02022, 0.03968, 0.05482, 0.002812, 0.05482, 0.002812, -0.02022, 0.03968, -0.1314, 0.03968, -0.03432, 0.002812, -0.03432, 0.002812, -0.1314, 0.03968, -0.02933, 0.03968, -0.02022, 0.002812, -0.02022, 0.002812, -0.02933, 0.1098, -0.2276, 0.1098, -0.1455, 0.002812, -0.1455, 0.002812, -0.2276, 0.03968, -0.1386, 0.03968, -0.1314, 0.002812, -0.1314, 0.002812, -0.1386, 0.03986, 0.8697, 0.03986, 0.9702, 0.002992, 0.9702, 0.002992, 0.8697, 0.03968, -0.2367, 0.1098, -0.2276, 0.002812, -0.2276, 0.002812, -0.2367, 0.03986, 0.8597, 0.03986, 0.8697, 0.002992, 0.8697, 0.002992, 0.8597, 0.03269, 0.7713, 0.03269, 0.8548, 0.002992, 0.8548, 0.002992, 0.7713, 0.03986, 0.7632, 0.03269, 0.7713, 0.002992, 0.7713, 0.002992, 0.7632, 0.03986, 0.7356, 0.03986, 0.758, 0.002992, 0.758, 0.002992, 0.7356, 0.7625, 0.7828, 0.7625, 0.7828, 0.7506, 0.7828, 0.7506, 0.7828, 0.5117, 0.7828, 0.5117, 0.7828, 0.5014, 0.7828, 0.5014, 0.7828, 0.2607, 0.7828, 0.2607, 0.7828, 0.2521, 0.7828, 0.2521, 0.7828, 0.7625, -0.4796, 0.7625, -0.478, 0.7506, -0.478, 0.7506, -0.4796, 0.5117, -0.4796, 0.5117, -0.478, 0.5014, -0.478, 0.5014, -0.4796, 0.2607, -0.4796, 0.2607, -0.478, 0.2521, -0.478, 0.2521, -0.4796, 0.7625, 0.7688, 0.7625, 0.7828, 0.7506, 0.7828, 0.7506, 0.7743, 0.5117, 0.7688, 0.5117, 0.7828, 0.5014, 0.7828, 0.5014, 0.7688, 0.2607, 0.7688, 0.2607, 0.7828, 0.2521, 0.7828, 0.2521, 0.7688, 0.6834, 0.1453, 0.7625, 0.1508, 0.7506, 0.1508, 0.6715, 0.1437, 0.5117, 0.1439, 0.5117, 0.1508, 0.5014, 0.1508, 0.5014, 0.1439, 0.3308, 0.1439, 0.2607, 0.1508, 0.2521, 0.1508, 0.3222, 0.1423, 0.5946, 0.3328, 0.7625, 0.3387, 0.7506, 0.3387, 0.5827, 0.3312, 0.503, 0.3328, 0.5117, 0.3387, 0.5014, 0.3387, 0.4927, 0.3312, 0.3084, 0.3341, 0.2607, 0.3387, 0.2521, 0.3387, 0.2521, 0.3328, 0.9087, 0.234, 0.7625, 0.2408, 0.7506, 0.2408, 0.8968, 0.2324, 0.4247, 0.234, 0.5117, 0.2408, 0.5014, 0.2408, 0.4143, 0.2324, 0.1104, 0.234, 0.2607, 0.2408, 0.2521, 0.2408, 0.1018, 0.2324, 0.8931, 0.4416, 0.7625, 0.4465, 0.7506, 0.4465, 0.705, 0.4416, 0.6859, 0.4416, 0.5117, 0.4465, 0.5014, 0.4465, 0.5014, 0.4416, 0.2773, 0.4416, 0.2607, 0.4465, 0.2521, 0.4465, 0.1101, 0.4416, 0.8148, 0.5515, 0.7625, 0.5555, 0.7506, 0.5555, 0.8059, 0.5499, 0.5416, 0.557, 0.5117, 0.5555, 0.5014, 0.5555, 0.5312, 0.5499, 0.2099, 0.5515, 0.2607, 0.5555, 0.2521, 0.5555, 0.2023, 0.5499, 0.9581, 0.6346, 0.7625, 0.6411, 0.7506, 0.6411, 0.9462, 0.6417, 0.5117, 0.6362, 0.5117, 0.6411, 0.5014, 0.6411, 0.5014, 0.6362, 0.3383, 0.6417, 0.2607, 0.6411, 0.2521, 0.6411, 0.05055, 0.6362, 0.7625, 0.7618, 0.7625, 0.7612, 0.7506, 0.7612, 0.7506, 0.7546, 0.5203, 0.7562, 0.5117, 0.7612, 0.5014, 0.7612, 0.5103, 0.7546, 0.261, 0.7562, 0.2607, 0.7612, 0.2521, 0.7612, 0.2521, 0.7546, 0.7625, 0.7828, 0.7625, 0.7828, 0.7506, 0.7828, 0.7506, 0.7828, 0.5117, 0.7828, 0.5117, 0.7828, 0.5014, 0.7828, 0.5014, 0.7828, 0.2607, 0.7828, 0.2607, 0.7828, 0.2521, 0.7828, 0.2521, 0.7828, 0.7627, 0.758, 0.7627, 0.7632, 0.7509, 0.7632, 0.7509, 0.758, 0.512, 0.758, 0.512, 0.7632, 0.5016, 0.7632, 0.5016, 0.758, 0.2609, 0.758, 0.2609, 0.7632, 0.2523, 0.7632, 0.2523, 0.758, 0.9526, 0.8532, 0.741, 0.8796, 0.7509, 0.8597, 0.9407, 0.8548, 0.512, 0.8548, 0.512, 0.8597, 0.5016, 0.8597, 0.5016, 0.8548, 0.3361, 0.8548, 0.2609, 0.8597, 0.2523, 0.8597, 0.05525, 0.8548, 0.7625, -0.2435, 0.7625, -0.2367, 0.7506, -0.2367, 0.7506, -0.2451, 0.5117, -0.2435, 0.5117, -0.2367, 0.5014, -0.2367, 0.5014, -0.2435, 0.2607, -0.2435, 0.2607, -0.2367, 0.2521, -0.2367, 0.2521, -0.2451, 0.87, -0.1471, 0.7625, -0.1386, 0.7506, -0.1386, 0.8581, -0.1455, 0.7073, -0.1471, 0.5117, -0.1386, 0.5014, -0.1386, 0.6969, -0.1455, 0.3114, -0.1455, 0.2607, -0.1386, 0.2521, -0.1386, 0.1297, -0.1455, 0.6088, -0.03432, 0.7625, -0.02933, 0.7506, -0.02933, 0.5969, -0.03592, 0.4423, -0.03432, 0.5117, -0.02933, 0.5014, -0.02933, 0.4319, -0.03592, 0.2607, -0.03432, 0.2607, -0.02933, 0.2521, -0.02933, 0.2521, -0.03432, 0.8297, 0.05482, 0.7499, 0.061, 0.7506, 0.06073, 0.8178, 0.05322, 0.5401, 0.05482, 0.5117, 0.06073, 0.5014, 0.06073, 0.5014, 0.05482, 0.198, 0.05482, 0.2607, 0.06073, 0.2521, 0.06073, 0.1894, 0.05322, 0.7625, 0.7612, 0.7625, 0.7688, 0.7506, 0.7743, 0.7506, 0.7612, 0.5117, 0.7612, 0.5117, 0.7688, 0.5014, 0.7688, 0.5014, 0.7612, 0.2607, 0.7612, 0.2607, 0.7688, 0.2521, 0.7688, 0.2521, 0.7612, 0.9581, 0.5612, 0.9581, 0.6346, 0.9462, 0.6417, 0.9462, 0.5628, 0.5117, 0.5628, 0.5117, 0.6362, 0.5014, 0.6362, 0.5014, 0.5628, 0.3383, 0.5628, 0.3383, 0.6417, 0.05055, 0.6362, 0.06613, 0.5647, 0.7625, 0.6502, 0.7625, 0.7618, 0.7506, 0.7546, 0.7506, 0.6486, 0.5146, 0.6482, 0.5203, 0.7562, 0.5103, 0.7546, 0.5103, 0.6486, 0.267, 0.6482, 0.261, 0.7562, 0.2521, 0.7546, 0.2521, 0.6486, 0.7625, 0.6411, 0.7625, 0.6502, 0.7506, 0.6486, 0.7506, 0.6411, 0.5117, 0.6411, 0.5146, 0.6482, 0.5103, 0.6486, 0.5014, 0.6411, 0.2607, 0.6411, 0.267, 0.6482, 0.2521, 0.6486, 0.2521, 0.6411, 0.8148, 0.4538, 0.8148, 0.5515, 0.8059, 0.5499, 0.8059, 0.4522, 0.5416, 0.4538, 0.5416, 0.557, 0.5312, 0.5499, 0.5312, 0.4522, 0.2099, 0.4538, 0.2099, 0.5515, 0.2023, 0.5499, 0.2023, 0.4522, 0.7625, 0.5555, 0.9581, 0.5612, 0.9462, 0.5628, 0.7506, 0.5555, 0.5117, 0.5555, 0.5117, 0.5628, 0.5014, 0.5628, 0.5014, 0.5555, 0.2607, 0.5555, 0.3383, 0.5628, 0.06613, 0.5647, 0.2521, 0.5555, 0.7625, 0.4465, 0.8148, 0.4538, 0.8059, 0.4522, 0.7506, 0.4465, 0.5117, 0.4465, 0.5416, 0.4538, 0.5312, 0.4522, 0.5014, 0.4465, 0.2607, 0.4465, 0.2099, 0.4538, 0.2023, 0.4522, 0.2521, 0.4465, 0.7625, 0.3387, 0.8931, 0.345, 0.705, 0.345, 0.7506, 0.3387, 0.5117, 0.3387, 0.6859, 0.345, 0.5014, 0.345, 0.5014, 0.3387, 0.2607, 0.3387, 0.2773, 0.345, 0.1101, 0.345, 0.2521, 0.3387, 0.8931, 0.345, 0.8931, 0.4416, 0.705, 0.4416, 0.705, 0.345, 0.6859, 0.345, 0.6859, 0.4416, 0.5014, 0.4416, 0.5014, 0.345, 0.2773, 0.345, 0.2773, 0.4416, 0.1101, 0.4416, 0.1101, 0.345, 0.7625, 0.2408, 0.5946, 0.2481, 0.5827, 0.2465, 0.7506, 0.2408, 0.5117, 0.2408, 0.503, 0.2481, 0.4927, 0.2465, 0.5014, 0.2408, 0.2607, 0.2408, 0.3084, 0.2494, 0.2521, 0.2481, 0.2521, 0.2408, 0.5946, 0.2481, 0.5946, 0.3328, 0.5827, 0.3312, 0.5827, 0.2465, 0.503, 0.2481, 0.503, 0.3328, 0.4927, 0.3312, 0.4927, 0.2465, 0.3084, 0.2494, 0.3084, 0.3341, 0.2521, 0.3328, 0.2521, 0.2481, 0.7625, 0.1508, 0.9087, 0.1589, 0.8968, 0.1573, 0.7506, 0.1508, 0.5117, 0.1508, 0.4247, 0.1589, 0.4143, 0.1573, 0.5014, 0.1508, 0.2607, 0.1508, 0.1104, 0.1589, 0.1018, 0.1573, 0.2521, 0.1508, 0.9087, 0.1589, 0.9087, 0.234, 0.8968, 0.2324, 0.8968, 0.1573, 0.4247, 0.1589, 0.4247, 0.234, 0.4143, 0.2324, 0.4143, 0.1573, 0.1104, 0.1589, 0.1104, 0.234, 0.1018, 0.2324, 0.1018, 0.1573, 0.7499, 0.061, 0.6834, 0.07015, 0.6715, 0.06855, 0.7506, 0.06073, 0.5117, 0.06073, 0.5264, 0.06822, 0.5171, 0.06822, 0.5014, 0.06073, 0.2607, 0.06073, 0.3308, 0.06882, 0.3222, 0.06722, 0.2521, 0.06073, 0.6834, 0.07015, 0.6834, 0.1453, 0.6715, 0.1437, 0.6715, 0.06855, 0.5264, 0.06822, 0.5117, 0.1439, 0.5014, 0.1439, 0.5171, 0.06822, 0.3308, 0.06882, 0.3308, 0.1439, 0.3222, 0.1423, 0.3222, 0.06722, 0.8297, -0.02022, 0.8297, 0.05482, 0.8178, 0.05322, 0.8178, -0.02183, 0.5389, -0.01854, 0.5401, 0.05482, 0.5014, 0.05482, 0.5014, -0.02022, 0.198, -0.02022, 0.198, 0.05482, 0.1894, 0.05322, 0.1894, -0.02183, 0.6088, -0.1314, 0.6088, -0.03432, 0.5969, -0.03592, 0.5969, -0.133, 0.4423, -0.1314, 0.4423, -0.03432, 0.4319, -0.03592, 0.4319, -0.133, 0.2607, -0.1314, 0.2607, -0.03432, 0.2521, -0.03432, 0.2521, -0.1314, 0.7625, -0.02933, 0.8297, -0.02022, 0.8178, -0.02183, 0.7506, -0.02933, 0.5117, -0.02933, 0.5389, -0.01854, 0.5014, -0.02022, 0.5014, -0.02933, 0.2607, -0.02933, 0.198, -0.02022, 0.1894, -0.02183, 0.2521, -0.02933, 0.87, -0.2292, 0.87, -0.1471, 0.8581, -0.1455, 0.8581, -0.2276, 0.7025, -0.2177, 0.7073, -0.1471, 0.6969, -0.1455, 0.6969, -0.2276, 0.3114, -0.2276, 0.3114, -0.1455, 0.1297, -0.1455, 0.1297, -0.2276, 0.7625, -0.1386, 0.6088, -0.1314, 0.5969, -0.133, 0.7506, -0.1386, 0.5117, -0.1386, 0.4423, -0.1314, 0.4319, -0.133, 0.5014, -0.1386, 0.2607, -0.1386, 0.2607, -0.1314, 0.2521, -0.1314, 0.2521, -0.1386, 0.7627, 0.8697, 0.7627, 0.9702, 0.7509, 0.9686, 0.7509, 0.8681, 0.512, 0.8697, 0.512, 0.9702, 0.5016, 0.9702, 0.5016, 0.8697, 0.2609, 0.8697, 0.2609, 0.9702, 0.2523, 0.9686, 0.2523, 0.8681, 0.7625, -0.2367, 0.87, -0.2292, 0.8581, -0.2276, 0.7506, -0.2367, 0.5117, -0.2367, 0.7025, -0.2177, 0.6969, -0.2276, 0.5014, -0.2367, 0.2607, -0.2367, 0.3114, -0.2276, 0.1297, -0.2276, 0.2521, -0.2367, 0.741, 0.8796, 0.7627, 0.8697, 0.7509, 0.8681, 0.7509, 0.8597, 0.512, 0.8597, 0.512, 0.8697, 0.5016, 0.8697, 0.5016, 0.8597, 0.2609, 0.8597, 0.2609, 0.8697, 0.2523, 0.8681, 0.2523, 0.8597, 0.9526, 0.7697, 0.9526, 0.8532, 0.9407, 0.8548, 0.9407, 0.7713, 0.512, 0.7713, 0.512, 0.8548, 0.5016, 0.8548, 0.5016, 0.7713, 0.3361, 0.7713, 0.3361, 0.8548, 0.05525, 0.8548, 0.05525, 0.7713, 0.7627, 0.7632, 0.9526, 0.7697, 0.9407, 0.7713, 0.7509, 0.7632, 0.512, 0.7632, 0.512, 0.7713, 0.5016, 0.7713, 0.5016, 0.7632, 0.2609, 0.7632, 0.3361, 0.7713, 0.05525, 0.7713, 0.2523, 0.7632, 0.7627, 0.7356, 0.7627, 0.758, 0.7509, 0.758, 0.7509, 0.7356, 0.512, 0.7356, 0.512, 0.758, 0.5016, 0.758, 0.5016, 0.7356, 0.2609, 0.7356, 0.2609, 0.758, 0.2523, 0.758, 0.2523, 0.7356, 0.5014, 0.7828, 0.5014, 0.7828, 0.4928, 0.7828, 0.4928, 0.7828, 0.5014, -0.4796, 0.5014, -0.478, 0.4928, -0.478, 0.4928, -0.4796, 0.5014, 0.7688, 0.5014, 0.7828, 0.4928, 0.7828, 0.4928, 0.7688, 0.5014, 0.1439, 0.5014, 0.1508, 0.4928, 0.1508, 0.4928, 0.1439, 0.4927, 0.3312, 0.5014, 0.3387, 0.4928, 0.3387, 0.4841, 0.3328, 0.4143, 0.2324, 0.5014, 0.2408, 0.4928, 0.2408, 0.4057, 0.234, 0.5014, 0.4416, 0.5014, 0.4465, 0.4928, 0.4465, 0.2977, 0.4336, 0.5312, 0.5499, 0.5014, 0.5555, 0.4928, 0.5555, 0.5211, 0.5515, 0.5014, 0.6362, 0.5014, 0.6411, 0.4928, 0.6411, 0.3569, 0.6362, 0.5103, 0.7546, 0.5014, 0.7612, 0.4928, 0.7612, 0.5014, 0.7618, 0.5014, 0.7828, 0.5014, 0.7828, 0.4928, 0.7828, 0.4928, 0.7828, 0.5016, 0.758, 0.5016, 0.7632, 0.493, 0.7632, 0.493, 0.758, 0.5016, 0.8548, 0.5016, 0.8597, 0.493, 0.8597, 0.3586, 0.8548, 0.5014, -0.2435, 0.5014, -0.2367, 0.4928, -0.2367, 0.4928, -0.2435, 0.6969, -0.1455, 0.5014, -0.1386, 0.4928, -0.1386, 0.3316, -0.1442, 0.4319, -0.03592, 0.5014, -0.02933, 0.4928, -0.02933, 0.4233, -0.02879, 0.5014, 0.05482, 0.5014, 0.06073, 0.4928, 0.06073, 0.4928, 0.05482, 0.5014, 0.7612, 0.5014, 0.7688, 0.4928, 0.7688, 0.4928, 0.7612, 0.5014, 0.5628, 0.5014, 0.6362, 0.3569, 0.6362, 0.3569, 0.5628, 0.5103, 0.6486, 0.5103, 0.7546, 0.5014, 0.7618, 0.5014, 0.6502, 0.5014, 0.6411, 0.5103, 0.6486, 0.5014, 0.6502, 0.4928, 0.6411, 0.5312, 0.4522, 0.5312, 0.5499, 0.5211, 0.5515, 0.5211, 0.4538, 0.5014, 0.5555, 0.5014, 0.5628, 0.3569, 0.5628, 0.4928, 0.5555, 0.5014, 0.4465, 0.5312, 0.4522, 0.5211, 0.4538, 0.4928, 0.4465, 0.5014, 0.3387, 0.5014, 0.345, 0.2977, 0.339, 0.4928, 0.3387, 0.5014, 0.345, 0.5014, 0.4416, 0.2977, 0.4336, 0.2977, 0.339, 0.5014, 0.2408, 0.4927, 0.2465, 0.4841, 0.2481, 0.4928, 0.2408, 0.4927, 0.2465, 0.4927, 0.3312, 0.4841, 0.3328, 0.4841, 0.2481, 0.5014, 0.1508, 0.4143, 0.1573, 0.4073, 0.1568, 0.4928, 0.1508, 0.4143, 0.1573, 0.4143, 0.2324, 0.4057, 0.234, 0.4073, 0.1568, 0.5014, 0.06073, 0.5171, 0.06822, 0.5004, 0.06092, 0.4928, 0.06073, 0.5171, 0.06822, 0.5014, 0.1439, 0.4928, 0.1439, 0.5004, 0.06092, 0.5014, -0.02022, 0.5014, 0.05482, 0.4928, 0.05482, 0.4928, -0.02022, 0.4319, -0.133, 0.4319, -0.03592, 0.4233, -0.02879, 0.4233, -0.1314, 0.5014, -0.02933, 0.5014, -0.02022, 0.4928, -0.02022, 0.4928, -0.02933, 0.6969, -0.2276, 0.6969, -0.1455, 0.3316, -0.1442, 0.3316, -0.2263, 0.5014, -0.1386, 0.4319, -0.133, 0.4233, -0.1314, 0.4928, -0.1386, 0.5016, 0.8697, 0.5016, 0.9702, 0.493, 0.9702, 0.493, 0.8752, 0.5014, -0.2367, 0.6969, -0.2276, 0.3316, -0.2263, 0.4928, -0.2367, 0.5016, 0.8597, 0.5016, 0.8697, 0.493, 0.8752, 0.493, 0.8597, 0.5016, 0.7713, 0.5016, 0.8548, 0.3586, 0.8548, 0.3586, 0.7713, 0.5016, 0.7632, 0.5016, 0.7713, 0.3586, 0.7713, 0.493, 0.7632, 0.5016, 0.7356, 0.5016, 0.758, 0.493, 0.758, 0.493, 0.7356, 0.3457, 0.7697, 0.3457, 0.8532, 0.3361, 0.8548, 0.3361, 0.7713, 0.5827, 0.3312, 0.7506, 0.3387, 0.7418, 0.3387, 0.5739, 0.3328, 0.7418, 0.6362, 0.7418, 0.6411, 0.5117, 0.6411, 0.5117, 0.6362, 0.7506, 0.7828, 0.7506, 0.7828, 0.7418, 0.7828, 0.7418, 0.7828, 0.8581, -0.2276, 0.8581, -0.1455, 0.7209, -0.1455, 0.7209, -0.2276, 0.7955, 0.4538, 0.7955, 0.557, 0.5416, 0.557, 0.5416, 0.4538, 0.9584, 0.1439, 0.9584, 0.1508, 0.7625, 0.1508, 0.6834, 0.1453, 0.7418, 0.6411, 0.7421, 0.6557, 0.5146, 0.6482, 0.5117, 0.6411, 0.5969, -0.03592, 0.7506, -0.02933, 0.7418, -0.02933, 0.588, -0.03432, 0.742, 0.7713, 0.742, 0.8548, 0.512, 0.8548, 0.512, 0.7713, 0.742, 0.7632, 0.742, 0.7713, 0.512, 0.7713, 0.512, 0.7632, 0.7418, -0.2367, 0.7209, -0.2276, 0.7025, -0.2177, 0.5117, -0.2367, 0.7418, -0.2435, 0.7418, -0.2367, 0.5117, -0.2367, 0.5117, -0.2435, 0.5739, 0.2481, 0.5739, 0.3328, 0.503, 0.3328, 0.503, 0.2481, 0.7418, -0.1386, 0.588, -0.1314, 0.4423, -0.1314, 0.5117, -0.1386, 0.5969, -0.133, 0.5969, -0.03592, 0.588, -0.03432, 0.588, -0.1314, 0.7421, 0.6557, 0.7421, 0.7562, 0.5203, 0.7562, 0.5146, 0.6482, 0.7418, 0.7828, 0.7418, 0.7828, 0.5117, 0.7828, 0.5117, 0.7828, 0.7418, 0.06073, 0.6588, 0.06993, 0.5264, 0.06822, 0.5117, 0.06073, 0.5739, 0.3328, 0.7418, 0.3387, 0.5117, 0.3387, 0.503, 0.3328, 0.9462, 0.6417, 0.7506, 0.6411, 0.7418, 0.6411, 0.7418, 0.6362, 0.7209, -0.1455, 0.7418, -0.1386, 0.5117, -0.1386, 0.7073, -0.1471, 0.7506, 0.1508, 0.8968, 0.1573, 0.8879, 0.1589, 0.7418, 0.1508, 0.7913, 0.05574, 0.7418, 0.06073, 0.5117, 0.06073, 0.5401, 0.05482, 0.9584, -0.4796, 0.9584, -0.478, 0.7625, -0.478, 0.7625, -0.4796, 0.7506, -0.02933, 0.8178, -0.02183, 0.809, -0.02022, 0.7418, -0.02933, 0.7418, 0.3387, 0.6951, 0.3434, 0.6859, 0.345, 0.5117, 0.3387, 0.809, -0.02022, 0.7913, 0.05574, 0.5401, 0.05482, 0.5389, -0.01854, 0.6951, 0.3434, 0.6951, 0.44, 0.6859, 0.4416, 0.6859, 0.345, 0.7506, -0.1386, 0.5969, -0.133, 0.588, -0.1314, 0.7418, -0.1386, 0.726, 0.5647, 0.7418, 0.6362, 0.5117, 0.6362, 0.5117, 0.5628, 0.7506, -0.2367, 0.8581, -0.2276, 0.7209, -0.2276, 0.7418, -0.2367, 0.9584, -0.02933, 0.9584, -0.02022, 0.8297, -0.02022, 0.7625, -0.02933, 0.9584, -0.2435, 0.9584, -0.2367, 0.7625, -0.2367, 0.7625, -0.2435, 0.7506, 0.7612, 0.7506, 0.7743, 0.7418, 0.7688, 0.7418, 0.7612, 0.7418, 0.7828, 0.7418, 0.7828, 0.5117, 0.7828, 0.5117, 0.7828, 0.6588, 0.06993, 0.6627, 0.1453, 0.5117, 0.1439, 0.5264, 0.06822, 0.588, -0.1314, 0.588, -0.03432, 0.4423, -0.03432, 0.4423, -0.1314, 0.7209, -0.2276, 0.7209, -0.1455, 0.7073, -0.1471, 0.7025, -0.2177, 0.7418, -0.02933, 0.809, -0.02022, 0.5389, -0.01854, 0.5117, -0.02933, 0.742, 0.8697, 0.742, 0.9702, 0.512, 0.9702, 0.512, 0.8697, 0.8879, 0.234, 0.7418, 0.2408, 0.5117, 0.2408, 0.4247, 0.234, 0.8879, 0.1589, 0.8879, 0.234, 0.4247, 0.234, 0.4247, 0.1589, 0.3455, -0.2367, 0.3216, -0.2292, 0.3114, -0.2276, 0.2607, -0.2367, 0.705, 0.345, 0.705, 0.4416, 0.6951, 0.44, 0.6951, 0.3434, 0.9407, 0.7713, 0.9407, 0.8548, 0.742, 0.8548, 0.742, 0.7713, 0.3455, 0.234, 0.3455, 0.2408, 0.2607, 0.2408, 0.1104, 0.234, 0.9584, -0.1386, 0.9584, -0.1314, 0.6088, -0.1314, 0.7625, -0.1386, 0.742, 0.7356, 0.742, 0.758, 0.512, 0.758, 0.512, 0.7356, 0.9407, 0.8548, 0.7509, 0.8597, 0.742, 0.8597, 0.742, 0.8548, 0.9584, 0.4465, 0.9584, 0.4538, 0.8148, 0.4538, 0.7625, 0.4465, 0.588, -0.03432, 0.7418, -0.02933, 0.5117, -0.02933, 0.4423, -0.03432, 0.7418, 0.7688, 0.7418, 0.7828, 0.5117, 0.7828, 0.5117, 0.7688, 0.9688, 0.5628, 0.9688, 0.6362, 0.9581, 0.6346, 0.9581, 0.5612, 0.9586, 0.758, 0.9586, 0.7632, 0.7627, 0.7632, 0.7627, 0.758, 0.7506, 0.6411, 0.7506, 0.6486, 0.7421, 0.6557, 0.7418, 0.6411, 0.7506, 0.7743, 0.7506, 0.7828, 0.7418, 0.7828, 0.7418, 0.7688, 0.742, 0.8597, 0.742, 0.8697, 0.512, 0.8697, 0.512, 0.8597, 0.3216, -0.2292, 0.3216, -0.1471, 0.3114, -0.1455, 0.3114, -0.2276, 0.7421, 0.7562, 0.7418, 0.7612, 0.5117, 0.7612, 0.5203, 0.7562, 0.7955, 0.557, 0.7418, 0.5555, 0.5117, 0.5555, 0.5416, 0.557, 0.7418, 0.2408, 0.5739, 0.2481, 0.503, 0.2481, 0.5117, 0.2408, 0.6715, 0.1437, 0.7506, 0.1508, 0.7418, 0.1508, 0.6627, 0.1453, 0.742, 0.8548, 0.742, 0.8597, 0.512, 0.8597, 0.512, 0.8548, 0.2521, 0.7612, 0.2521, 0.7688, 0.2417, 0.7688, 0.2417, 0.7612, 0.9022, 0.4416, 0.9584, 0.4465, 0.7625, 0.4465, 0.8931, 0.4416, 0.9584, 0.234, 0.9584, 0.2408, 0.7625, 0.2408, 0.9087, 0.234, 0.7509, 0.758, 0.7509, 0.7632, 0.742, 0.7632, 0.742, 0.758, 0.9584, 0.2408, 0.9584, 0.2481, 0.5946, 0.2481, 0.7625, 0.2408, 0.3457, 0.7356, 0.3457, 0.758, 0.2609, 0.758, 0.2609, 0.7356, 0.7506, 0.7828, 0.7506, 0.7828, 0.7418, 0.7828, 0.7418, 0.7828, 0.9999, 0.06882, 0.9999, 0.1439, 0.9584, 0.1439, 0.9584, 0.06882, 0.7418, -0.4796, 0.7418, -0.478, 0.5117, -0.478, 0.5117, -0.4796, 0.7418, 0.5555, 0.726, 0.5647, 0.5117, 0.5628, 0.5117, 0.5555, 0.6951, 0.44, 0.7418, 0.4465, 0.5117, 0.4465, 0.6859, 0.4416, 0.2521, 0.6411, 0.2521, 0.6486, 0.2417, 0.6502, 0.2417, 0.6411, 0.8968, 0.2324, 0.7506, 0.2408, 0.7418, 0.2408, 0.8879, 0.234, 0.6715, 0.06855, 0.6715, 0.1437, 0.6627, 0.1453, 0.6588, 0.06993, 0.8968, 0.1573, 0.8968, 0.2324, 0.8879, 0.234, 0.8879, 0.1589, 0.742, 0.758, 0.742, 0.7632, 0.512, 0.7632, 0.512, 0.758, 0.7418, 0.1508, 0.8879, 0.1589, 0.4247, 0.1589, 0.5117, 0.1508, 0.7418, 0.7612, 0.7418, 0.7688, 0.5117, 0.7688, 0.5117, 0.7612, 0.6627, 0.1453, 0.7418, 0.1508, 0.5117, 0.1508, 0.5117, 0.1439, 0.7418, 0.4465, 0.7955, 0.4538, 0.5416, 0.4538, 0.5117, 0.4465, 0.7509, 0.8681, 0.7509, 0.9686, 0.742, 0.9702, 0.742, 0.8697, 0.9584, 0.6411, 0.9584, 0.6502, 0.7625, 0.6502, 0.7625, 0.6411, 0.7506, -0.4796, 0.7506, -0.478, 0.7418, -0.478, 0.7418, -0.4796, 0.4928, -0.1386, 0.4233, -0.1314, 0.3455, -0.1314, 0.3455, -0.1386, 0.7506, 0.5555, 0.9462, 0.5628, 0.726, 0.5647, 0.7418, 0.5555, 0.7509, 0.7356, 0.7509, 0.758, 0.742, 0.758, 0.742, 0.7356, 0.9584, 0.1589, 0.9584, 0.234, 0.9087, 0.234, 0.9087, 0.1589, 0.9584, 0.7828, 0.9584, 0.7828, 0.7625, 0.7828, 0.7625, 0.7828, 0.705, 0.4416, 0.7506, 0.4465, 0.7418, 0.4465, 0.6951, 0.44, 0.8059, 0.4522, 0.8059, 0.5499, 0.7955, 0.557, 0.7955, 0.4538, 0.3457, 0.8597, 0.3536, 0.8757, 0.2609, 0.8697, 0.2609, 0.8597, 0.7506, 0.7546, 0.7506, 0.7612, 0.7418, 0.7612, 0.7421, 0.7562, 0.1007, 0.3434, 0.1007, 0.44, 0.09255, 0.4416, 0.09255, 0.345, 0.2523, 0.8681, 0.2523, 0.9686, 0.2419, 0.9702, 0.2419, 0.8752, 0.9586, 0.8597, 0.9586, 0.8697, 0.7627, 0.8697, 0.741, 0.8796, 0.7506, 0.2408, 0.5827, 0.2465, 0.5739, 0.2481, 0.7418, 0.2408, 0.8178, -0.02183, 0.8178, 0.05322, 0.7913, 0.05574, 0.809, -0.02022, 0.3455, 0.3387, 0.2854, 0.3434, 0.2773, 0.345, 0.2607, 0.3387, 0.7509, 0.8597, 0.7509, 0.8681, 0.742, 0.8697, 0.742, 0.8597, 0.9462, 0.5628, 0.9462, 0.6417, 0.7418, 0.6362, 0.726, 0.5647, 0.1193, -0.1471, 0.2417, -0.1386, 0.03968, -0.1386, 0.1098, -0.1455, 0.3455, 0.4538, 0.3455, 0.5515, 0.2099, 0.5515, 0.2099, 0.4538, 0.8822, -0.2276, 0.8822, -0.1455, 0.87, -0.1471, 0.87, -0.2292, 0.3455, -0.2435, 0.3455, -0.2367, 0.2607, -0.2367, 0.2607, -0.2435, 0.8178, 0.05322, 0.7506, 0.06073, 0.7418, 0.06073, 0.7913, 0.05574, 0.9584, 0.6502, 0.9584, 0.7562, 0.7625, 0.7618, 0.7625, 0.6502, 0.3455, 0.7828, 0.3455, 0.7828, 0.2607, 0.7828, 0.2607, 0.7828, 0.8581, -0.1455, 0.7506, -0.1386, 0.7418, -0.1386, 0.7209, -0.1455, 0.8059, 0.5499, 0.7506, 0.5555, 0.7418, 0.5555, 0.7955, 0.557, 0.3455, 0.06073, 0.3379, 0.06092, 0.3308, 0.06882, 0.2607, 0.06073, 0.9584, 0.7612, 0.9584, 0.7688, 0.7625, 0.7688, 0.7625, 0.7612, 0.5827, 0.2465, 0.5827, 0.3312, 0.5739, 0.3328, 0.5739, 0.2481, 0.7506, 0.06073, 0.6715, 0.06855, 0.6588, 0.06993, 0.7418, 0.06073, 0.7506, 0.6486, 0.7506, 0.7546, 0.7421, 0.7562, 0.7421, 0.6557, 0.2521, -0.1386, 0.2521, -0.1314, 0.179, -0.1314, 0.2417, -0.1386, 0.9022, 0.345, 0.9022, 0.4416, 0.8931, 0.4416, 0.8931, 0.345, 0.7506, 0.3387, 0.705, 0.345, 0.6951, 0.3434, 0.7418, 0.3387, 0.3455, -0.1314, 0.3534, -0.0461, 0.2607, -0.03432, 0.2607, -0.1314, 0.9584, -0.1314, 0.9584, -0.03432, 0.6088, -0.03432, 0.6088, -0.1314, 0.7506, 0.4465, 0.8059, 0.4522, 0.7955, 0.4538, 0.7418, 0.4465, 0.7506, -0.2451, 0.7506, -0.2367, 0.7418, -0.2367, 0.7418, -0.2435, 0.9584, 0.3387, 0.9022, 0.345, 0.8931, 0.345, 0.7625, 0.3387, 0.2417, 0.7562, 0.2417, 0.7612, 0.03968, 0.7612, 0.03968, 0.7562, 0.05525, 0.7713, 0.05525, 0.8548, 0.04486, 0.8532, 0.04486, 0.7697, 0.7509, 0.7632, 0.9407, 0.7713, 0.742, 0.7713, 0.742, 0.7632, 0.3457, 0.758, 0.3457, 0.7632, 0.2609, 0.7632, 0.2609, 0.758, 0.9584, 0.06882, 0.9584, 0.1439, 0.6834, 0.1453, 0.6834, 0.07015, 0.3534, -0.0461, 0.3455, -0.02933, 0.2607, -0.02933, 0.2607, -0.03432, 0.9676, 0.7713, 0.9676, 0.8548, 0.9526, 0.8532, 0.9526, 0.7697, 0.8822, -0.1455, 0.9584, -0.1386, 0.7625, -0.1386, 0.87, -0.1471, 0.3455, 0.6411, 0.3488, 0.6502, 0.267, 0.6482, 0.2607, 0.6411, 0.3536, 0.8757, 0.3457, 0.9702, 0.2609, 0.9702, 0.2609, 0.8697, 0.3455, -0.02933, 0.3455, -0.02022, 0.198, -0.02022, 0.2607, -0.02933, 0.3455, 0.7828, 0.3455, 0.7828, 0.2607, 0.7828, 0.2607, 0.7828, 0.9586, 0.7356, 0.9586, 0.758, 0.7627, 0.758, 0.7627, 0.7356, 0.9584, 0.7562, 0.9584, 0.7612, 0.7625, 0.7612, 0.7625, 0.7618, 0.9584, 0.2481, 0.9584, 0.3328, 0.5946, 0.3328, 0.5946, 0.2481, 0.9584, 0.3328, 0.9584, 0.3387, 0.7625, 0.3387, 0.5946, 0.3328, 0.9584, 0.06073, 0.9584, 0.06882, 0.6834, 0.07015, 0.7499, 0.061, 0.9586, 0.8697, 0.9586, 0.9702, 0.7627, 0.9702, 0.7627, 0.8697, 0.9584, 0.7688, 0.9584, 0.7828, 0.7625, 0.7828, 0.7625, 0.7688, 0.2521, 0.4465, 0.2023, 0.4522, 0.1934, 0.4538, 0.2417, 0.4465, 0.2521, -0.4796, 0.2521, -0.478, 0.2417, -0.478, 0.2417, -0.4796, 0.9688, 0.6362, 0.9584, 0.6411, 0.7625, 0.6411, 0.9581, 0.6346, 0.9676, 0.8548, 0.9586, 0.8597, 0.741, 0.8796, 0.9526, 0.8532, 0.2253, 0.2481, 0.2253, 0.3328, 0.03968, 0.3328, 0.03968, 0.2481, 0.4057, 0.234, 0.4928, 0.2408, 0.3455, 0.2408, 0.3455, 0.234, 0.3488, 0.7562, 0.3455, 0.7612, 0.2607, 0.7612, 0.261, 0.7562, 0.2523, 0.7632, 0.05525, 0.7713, 0.04486, 0.7697, 0.2419, 0.7632, 0.9584, 0.4538, 0.9584, 0.5515, 0.8148, 0.5515, 0.8148, 0.4538, 0.3455, -0.4796, 0.3455, -0.478, 0.2607, -0.478, 0.2607, -0.4796, 0.3379, 0.06092, 0.3455, 0.1439, 0.3308, 0.1439, 0.3308, 0.06882, 0.2521, -0.02933, 0.1894, -0.02183, 0.179, -0.02022, 0.2417, -0.02933, 0.2523, 0.8597, 0.2523, 0.8681, 0.2419, 0.8752, 0.2419, 0.8597, 0.9586, 0.7632, 0.9676, 0.7713, 0.9526, 0.7697, 0.7627, 0.7632, 0.1018, 0.1573, 0.1018, 0.2324, 0.0914, 0.234, 0.0914, 0.1589, 0.2521, -0.03432, 0.2521, -0.02933, 0.2417, -0.02933, 0.179, -0.03432, 0.9584, 0.1508, 0.9584, 0.1589, 0.9087, 0.1589, 0.7625, 0.1508, 0.3455, 0.7612, 0.3455, 0.7688, 0.2607, 0.7688, 0.2607, 0.7612, 0.9584, 0.05482, 0.9584, 0.06073, 0.7499, 0.061, 0.8297, 0.05482, 0.3457, 0.7632, 0.3457, 0.7697, 0.3361, 0.7713, 0.2609, 0.7632, 0.9584, -0.2367, 0.8822, -0.2276, 0.87, -0.2292, 0.7625, -0.2367, 0.9584, -0.02022, 0.9584, 0.05482, 0.8297, 0.05482, 0.8297, -0.02022, 0.9584, 0.7828, 0.9584, 0.7828, 0.7625, 0.7828, 0.7625, 0.7828, 0.9584, 0.5515, 0.9584, 0.5555, 0.7625, 0.5555, 0.8148, 0.5515, 0.9584, -0.03432, 0.9584, -0.02933, 0.7625, -0.02933, 0.6088, -0.03432, 0.4928, -0.4796, 0.4928, -0.478, 0.3455, -0.478, 0.3455, -0.4796, 0.9584, 0.5555, 0.9688, 0.5628, 0.9581, 0.5612, 0.7625, 0.5555, 0.4928, 0.06073, 0.5004, 0.06092, 0.3379, 0.06092, 0.3455, 0.06073, 0.1894, -0.02183, 0.1894, 0.05322, 0.1854, 0.05493, 0.179, -0.02022, 0.2521, 0.06073, 0.3222, 0.06722, 0.3119, 0.06882, 0.2417, 0.06073, 0.2854, 0.3434, 0.2854, 0.44, 0.2773, 0.4416, 0.2773, 0.345, 0.2854, 0.44, 0.3455, 0.4465, 0.2607, 0.4465, 0.2773, 0.4416, 0.2521, 0.1508, 0.1018, 0.1573, 0.0914, 0.1589, 0.2417, 0.1508, 0.2521, 0.7546, 0.2521, 0.7612, 0.2417, 0.7612, 0.2417, 0.7562, 0.2521, 0.2481, 0.2521, 0.3328, 0.2253, 0.3328, 0.2253, 0.2481, 0.4928, 0.6411, 0.5014, 0.6502, 0.3488, 0.6502, 0.3455, 0.6411, 0.3455, 0.2408, 0.3455, 0.2481, 0.3084, 0.2494, 0.2607, 0.2408, 0.3455, 0.3328, 0.3455, 0.3387, 0.2607, 0.3387, 0.3084, 0.3341, 0.3457, 0.8532, 0.3457, 0.8597, 0.2609, 0.8597, 0.3361, 0.8548, 0.2417, -0.2435, 0.2417, -0.2311, 0.03968, -0.2367, 0.03968, -0.2435, 0.3216, -0.1471, 0.3455, -0.1386, 0.2607, -0.1386, 0.3114, -0.1455, 0.3455, 0.1508, 0.3455, 0.1589, 0.1104, 0.1589, 0.2607, 0.1508, 0.3455, 0.5515, 0.3455, 0.5555, 0.2607, 0.5555, 0.2099, 0.5515, 0.2417, 0.6502, 0.2417, 0.7562, 0.03968, 0.7562, 0.03968, 0.6502, 0.2521, 0.5555, 0.06613, 0.5647, 0.04166, 0.5612, 0.2417, 0.5555, 0.9999, -0.03432, 0.9999, -0.02933, 0.9584, -0.02933, 0.9584, -0.03432, 0.3455, 0.7688, 0.3455, 0.7828, 0.2607, 0.7828, 0.2607, 0.7688, 0.3455, 0.05482, 0.3455, 0.06073, 0.2607, 0.06073, 0.198, 0.05482, 0.2521, 0.7828, 0.2521, 0.7828, 0.2417, 0.7828, 0.2417, 0.7828, 0.05525, 0.8548, 0.2523, 0.8597, 0.2419, 0.8597, 0.04486, 0.8532, 0.2417, 0.4465, 0.1934, 0.4538, 0.03968, 0.4538, 0.03968, 0.4465, 0.2417, -0.1386, 0.179, -0.1314, 0.03968, -0.1314, 0.03968, -0.1386, 0.179, -0.02022, 0.1854, 0.05493, 0.03968, 0.05482, 0.03968, -0.02022, 0.3455, 0.1439, 0.3455, 0.1508, 0.2607, 0.1508, 0.3308, 0.1439, 0.2977, 0.4336, 0.4928, 0.4465, 0.3455, 0.4465, 0.2854, 0.44, 0.3455, 0.4465, 0.3455, 0.4538, 0.2099, 0.4538, 0.2607, 0.4465, 0.2521, -0.1314, 0.2521, -0.03432, 0.179, -0.03432, 0.179, -0.1314, 0.3455, 0.5612, 0.3455, 0.6346, 0.3383, 0.6417, 0.3383, 0.5628, 0.3222, 0.1423, 0.2521, 0.1508, 0.2417, 0.1508, 0.3119, 0.1439, 0.4928, 0.7828, 0.4928, 0.7828, 0.3455, 0.7828, 0.3455, 0.7828, 0.3455, 0.5555, 0.3455, 0.5612, 0.3383, 0.5628, 0.2607, 0.5555, 0.3455, 0.2481, 0.3455, 0.3328, 0.3084, 0.3341, 0.3084, 0.2494, 0.0914, 0.1589, 0.0914, 0.234, 0.03968, 0.234, 0.03968, 0.1589, 0.3488, 0.6502, 0.3488, 0.7562, 0.261, 0.7562, 0.267, 0.6482, 0.4928, 0.3387, 0.2977, 0.339, 0.2854, 0.3434, 0.3455, 0.3387, 0.3455, -0.1386, 0.3455, -0.1314, 0.2607, -0.1314, 0.2607, -0.1386, 0.3455, -0.02022, 0.3455, 0.05482, 0.198, 0.05482, 0.198, -0.02022, 0.3455, 0.6346, 0.3455, 0.6411, 0.2607, 0.6411, 0.3383, 0.6417, 0.3455, 0.1589, 0.3455, 0.234, 0.1104, 0.234, 0.1104, 0.1589, 1.0, 0.758, 1.0, 0.7632, 0.9586, 0.7632, 0.9586, 0.758, 0.4928, 0.05482, 0.4928, 0.06073, 0.3455, 0.06073, 0.3455, 0.05482, 0.05055, 0.6362, 0.2521, 0.6411, 0.2417, 0.6411, 0.04166, 0.6346, 0.1934, 0.4538, 0.1934, 0.5515, 0.03968, 0.5515, 0.03968, 0.4538, 0.2521, 0.6486, 0.2521, 0.7546, 0.2417, 0.7562, 0.2417, 0.6502, 0.179, -0.03432, 0.2417, -0.02933, 0.03968, -0.02933, 0.03968, -0.03432, 0.9999, 0.1508, 0.9999, 0.1589, 0.9584, 0.1589, 0.9584, 0.1508, 0.4841, 0.2481, 0.4841, 0.3328, 0.3455, 0.3328, 0.3455, 0.2481, 0.2419, 0.7356, 0.2419, 0.758, 0.03986, 0.758, 0.03986, 0.7356, 0.3119, 0.1439, 0.2417, 0.1508, 0.03968, 0.1508, 0.03968, 0.1439, 0.04486, 0.7697, 0.04486, 0.8532, 0.03269, 0.8548, 0.03269, 0.7713, 0.3222, 0.06722, 0.3222, 0.1423, 0.3119, 0.1439, 0.3119, 0.06882, 0.2417, 0.7688, 0.2417, 0.7828, 0.03968, 0.7828, 0.03968, 0.7688, 0.1297, -0.2276, 0.1297, -0.1455, 0.1193, -0.1471, 0.1193, -0.2292, 0.5014, 0.6502, 0.5014, 0.7618, 0.3488, 0.7562, 0.3488, 0.6502, 0.2417, 0.2408, 0.2253, 0.2481, 0.03968, 0.2481, 0.03968, 0.2408, 0.2521, -0.2367, 0.1297, -0.2276, 0.1193, -0.2292, 0.2417, -0.2311, 0.2521, 0.3328, 0.2521, 0.3387, 0.2417, 0.3387, 0.2253, 0.3328, 0.2417, 0.1508, 0.0914, 0.1589, 0.03968, 0.1589, 0.03968, 0.1508, 0.4928, -0.2435, 0.4928, -0.2367, 0.3455, -0.2367, 0.3455, -0.2435, 0.3569, 0.6362, 0.4928, 0.6411, 0.3455, 0.6411, 0.3455, 0.6346, 0.2521, 0.7688, 0.2521, 0.7828, 0.2417, 0.7828, 0.2417, 0.7688, 0.2523, 0.7356, 0.2523, 0.758, 0.2419, 0.758, 0.2419, 0.7356, 0.04486, 0.8532, 0.2419, 0.8597, 0.03986, 0.8597, 0.03269, 0.8548, 0.1297, -0.1455, 0.2521, -0.1386, 0.2417, -0.1386, 0.1193, -0.1471, 0.1934, 0.5515, 0.2417, 0.5555, 0.03968, 0.5555, 0.03968, 0.5515, 0.2023, 0.4522, 0.2023, 0.5499, 0.1934, 0.5515, 0.1934, 0.4538, 0.2023, 0.5499, 0.2521, 0.5555, 0.2417, 0.5555, 0.1934, 0.5515, 0.1018, 0.2324, 0.2521, 0.2408, 0.2417, 0.2408, 0.0914, 0.234, 0.06613, 0.5647, 0.05055, 0.6362, 0.04166, 0.6346, 0.04166, 0.5612, 0.2521, 0.3387, 0.1101, 0.345, 0.1007, 0.3434, 0.2417, 0.3387, 0.2521, -0.2451, 0.2521, -0.2367, 0.2417, -0.2311, 0.2417, -0.2435, 0.1101, 0.4416, 0.2521, 0.4465, 0.2417, 0.4465, 0.1007, 0.44, 0.2521, 0.2408, 0.2521, 0.2481, 0.2253, 0.2481, 0.2417, 0.2408, 0.1894, 0.05322, 0.2521, 0.06073, 0.2417, 0.06073, 0.1854, 0.05493, 0.1101, 0.345, 0.1101, 0.4416, 0.1007, 0.44, 0.1007, 0.3434, 0.2521, 0.7828, 0.2521, 0.7828, 0.2417, 0.7828, 0.2417, 0.7828, 0.2419, 0.8752, 0.2419, 0.9702, 0.03986, 0.9702, 0.03986, 0.8697, 0.2523, 0.758, 0.2523, 0.7632, 0.2419, 0.7632, 0.2419, 0.758, 0.4928, 0.7828, 0.4928, 0.7828, 0.3455, 0.7828, 0.3455, 0.7828, 0.2419, 0.758, 0.2419, 0.7632, 0.03986, 0.7632, 0.03986, 0.758, 0.1854, 0.05493, 0.2417, 0.06073, 0.03968, 0.06073, 0.03968, 0.05482, 0.2977, 0.339, 0.2977, 0.4336, 0.2854, 0.44, 0.2854, 0.3434, 0.5014, 0.7618, 0.4928, 0.7612, 0.3455, 0.7612, 0.3488, 0.7562, 0.2419, 0.8597, 0.2419, 0.8752, 0.03986, 0.8697, 0.03986, 0.8597, 0.2417, 0.7828, 0.2417, 0.7828, 0.03968, 0.7828, 0.03968, 0.7828, 0.4928, -0.02933, 0.4928, -0.02022, 0.3455, -0.02022, 0.3455, -0.02933, 0.04166, 0.5612, 0.04166, 0.6346, 0.03221, 0.6362, 0.03221, 0.5628, 0.5004, 0.06092, 0.4928, 0.1439, 0.3455, 0.1439, 0.3379, 0.06092, 0.9999, 0.7688, 0.9999, 0.7828, 0.9584, 0.7828, 0.9584, 0.7688, 1.0, 0.8548, 1.0, 0.8597, 0.9586, 0.8597, 0.9676, 0.8548, 0.0914, 0.234, 0.2417, 0.2408, 0.03968, 0.2408, 0.03968, 0.234, 0.9999, 0.234, 0.9999, 0.2408, 0.9584, 0.2408, 0.9584, 0.234, 0.2417, 0.7612, 0.2417, 0.7688, 0.03968, 0.7688, 0.03968, 0.7612, 0.4928, -0.02022, 0.4928, 0.05482, 0.3455, 0.05482, 0.3455, -0.02022, 0.2419, 0.7632, 0.04486, 0.7697, 0.03269, 0.7713, 0.03986, 0.7632, 0.2417, 0.3387, 0.1007, 0.3434, 0.09255, 0.345, 0.03968, 0.3387, 0.2417, -0.4796, 0.2417, -0.478, 0.03968, -0.478, 0.03968, -0.4796, 0.04166, 0.6346, 0.2417, 0.6411, 0.03968, 0.6411, 0.03221, 0.6362, 0.9999, 0.7828, 0.9999, 0.7828, 0.9584, 0.7828, 0.9584, 0.7828, 0.9999, 0.2408, 0.9999, 0.2481, 0.9584, 0.2481, 0.9584, 0.2408, 0.3316, -0.2263, 0.3316, -0.1442, 0.3216, -0.1471, 0.3216, -0.2292, 0.9999, 0.345, 0.9999, 0.4416, 0.9022, 0.4416, 0.9022, 0.345, 0.2417, 0.7828, 0.2417, 0.7828, 0.03968, 0.7828, 0.03968, 0.7828, 0.179, -0.1314, 0.179, -0.03432, 0.03968, -0.03432, 0.03968, -0.1314, 0.1007, 0.44, 0.2417, 0.4465, 0.03968, 0.4465, 0.09255, 0.4416, 0.2417, 0.6411, 0.2417, 0.6502, 0.03968, 0.6502, 0.03968, 0.6411, 0.2253, 0.3328, 0.2417, 0.3387, 0.03968, 0.3387, 0.03968, 0.3328, 0.2417, -0.2311, 0.1193, -0.2292, 0.1098, -0.2276, 0.03968, -0.2367, 0.493, 0.7356, 0.493, 0.758, 0.3457, 0.758, 0.3457, 0.7356, 0.1193, -0.2292, 0.1193, -0.1471, 0.1098, -0.1455, 0.1098, -0.2276, 0.2417, 0.5555, 0.04166, 0.5612, 0.03221, 0.5628, 0.03968, 0.5555, 0.2417, -0.02933, 0.179, -0.02022, 0.03968, -0.02022, 0.03968, -0.02933, 0.9999, 0.5515, 0.9999, 0.5555, 0.9584, 0.5555, 0.9584, 0.5515, 0.2417, 0.06073, 0.3119, 0.06882, 0.03968, 0.06882, 0.03968, 0.06073, 0.3119, 0.06882, 0.3119, 0.1439, 0.03968, 0.1439, 0.03968, 0.06882, 0.493, 0.7632, 0.3586, 0.7713, 0.3457, 0.7697, 0.3457, 0.7632, 0.4928, 0.1508, 0.4073, 0.1568, 0.3455, 0.1589, 0.3455, 0.1508, 0.5211, 0.4538, 0.5211, 0.5515, 0.3455, 0.5515, 0.3455, 0.4538, 0.9999, -0.02933, 0.9999, -0.02022, 0.9584, -0.02022, 0.9584, -0.02933, 0.4928, 0.1439, 0.4928, 0.1508, 0.3455, 0.1508, 0.3455, 0.1439, 0.4233, -0.02879, 0.4928, -0.02933, 0.3455, -0.02933, 0.3534, -0.0461, 0.4928, -0.2367, 0.3316, -0.2263, 0.3216, -0.2292, 0.3455, -0.2367, 0.3569, 0.5628, 0.3569, 0.6362, 0.3455, 0.6346, 0.3455, 0.5612, 0.4928, 0.4465, 0.5211, 0.4538, 0.3455, 0.4538, 0.3455, 0.4465, 1.0, 0.7632, 1.0, 0.7713, 0.9676, 0.7713, 0.9586, 0.7632, 0.3586, 0.7713, 0.3586, 0.8548, 0.3457, 0.8532, 0.3457, 0.7697, 0.4928, 0.7612, 0.4928, 0.7688, 0.3455, 0.7688, 0.3455, 0.7612, 0.9999, 0.4416, 0.9999, 0.4465, 0.9584, 0.4465, 0.9022, 0.4416, 0.5211, 0.5515, 0.4928, 0.5555, 0.3455, 0.5555, 0.3455, 0.5515, 0.4233, -0.1314, 0.4233, -0.02879, 0.3534, -0.0461, 0.3455, -0.1314, 0.9999, 0.5628, 0.9999, 0.6362, 0.9688, 0.6362, 0.9688, 0.5628, 0.9999, -0.2435, 0.9999, -0.2367, 0.9584, -0.2367, 0.9584, -0.2435, 0.3586, 0.8548, 0.493, 0.8597, 0.3457, 0.8597, 0.3457, 0.8532, 0.9999, 0.05482, 0.9999, 0.06073, 0.9584, 0.06073, 0.9584, 0.05482, 0.4073, 0.1568, 0.4057, 0.234, 0.3455, 0.234, 0.3455, 0.1589, 0.9999, -0.2276, 0.9999, -0.1455, 0.8822, -0.1455, 0.8822, -0.2276, 0.9999, 0.1439, 0.9999, 0.1508, 0.9584, 0.1508, 0.9584, 0.1439, 0.493, 0.8597, 0.493, 0.8752, 0.3536, 0.8757, 0.3457, 0.8597, 0.3316, -0.1442, 0.4928, -0.1386, 0.3455, -0.1386, 0.3216, -0.1471, 0.4194, 0.8731, 0.4194, 0.9681, 0.3477, 0.9653, 0.3556, 0.8708, 0.9999, 0.3387, 0.9999, 0.345, 0.9022, 0.345, 0.9584, 0.3387, 0.493, 0.758, 0.493, 0.7632, 0.3457, 0.7632, 0.3457, 0.758, 0.4928, 0.2408, 0.4841, 0.2481, 0.3455, 0.2481, 0.3455, 0.2408, 0.9999, 0.1589, 0.9999, 0.234, 0.9584, 0.234, 0.9584, 0.1589, 0.4841, 0.3328, 0.4928, 0.3387, 0.3455, 0.3387, 0.3455, 0.3328, 0.4928, 0.7688, 0.4928, 0.7828, 0.3455, 0.7828, 0.3455, 0.7688, 0.4928, 0.5555, 0.3569, 0.5628, 0.3455, 0.5612, 0.3455, 0.5555, 0.9999, 0.3328, 0.9999, 0.3387, 0.9584, 0.3387, 0.9584, 0.3328, 0.9999, -0.1386, 0.9999, -0.1314, 0.9584, -0.1314, 0.9584, -0.1386, 0.9999, 0.6411, 0.9999, 0.6502, 0.9584, 0.6502, 0.9584, 0.6411, 1.0, 0.8597, 1.0, 0.8697, 0.9586, 0.8697, 0.9586, 0.8597, 0.9999, -0.1314, 0.9999, -0.03432, 0.9584, -0.03432, 0.9584, -0.1314, 0.9999, -0.1455, 0.9999, -0.1386, 0.9584, -0.1386, 0.8822, -0.1455, 0.9999, -0.02022, 0.9999, 0.05482, 0.9584, 0.05482, 0.9584, -0.02022, 1.0, 0.7356, 1.0, 0.758, 0.9586, 0.758, 0.9586, 0.7356, 1.0, 0.7713, 1.0, 0.8548, 0.9676, 0.8548, 0.9676, 0.7713, 0.9999, -0.2367, 0.9999, -0.2276, 0.8822, -0.2276, 0.9584, -0.2367, 0.9999, 0.06073, 0.9999, 0.06882, 0.9584, 0.06882, 0.9584, 0.06073, 0.9999, 0.4538, 0.9999, 0.5515, 0.9584, 0.5515, 0.9584, 0.4538, 0.9999, 0.7612, 0.9999, 0.7688, 0.9584, 0.7688, 0.9584, 0.7612, 0.9999, 0.6502, 0.9999, 0.7562, 0.9584, 0.7562, 0.9584, 0.6502, 0.9999, 0.5555, 0.9999, 0.5628, 0.9688, 0.5628, 0.9584, 0.5555, 0.9999, 0.6362, 0.9999, 0.6411, 0.9584, 0.6411, 0.9688, 0.6362, 1.0, 0.8697, 1.0, 0.9702, 0.9586, 0.9702, 0.9586, 0.8697, 0.9999, 0.4465, 0.9999, 0.4538, 0.9584, 0.4538, 0.9584, 0.4465, 0.9999, 0.2481, 0.9999, 0.3328, 0.9584, 0.3328, 0.9584, 0.2481, 0.9999, 0.7562, 0.9999, 0.7612, 0.9584, 0.7612, 0.9584, 0.7562, 0.9999, 0.7828, 0.9999, 0.7828, 0.9584, 0.7828, 0.9584, 0.7828, 0.9999, -0.4796, 0.9999, -0.478, 0.9584, -0.478, 0.9584, -0.4796])
me_plane.materials.append(mat_material)
me_plane.use_remesh_preserve_volume = False
me_plane.use_remesh_preserve_attributes = False
me_plane.use_mirror_vertex_groups = False
me_plane.update()

# ---- objects
ob_plane = bpy.data.objects.new('Plane', me_plane)
ob_lamp = bpy.data.objects.new('Lamp', light_lamp)
ob_camera = bpy.data.objects.new('Camera', cam_camera)

# ---- transforms, parenting, visibility, modifiers, constraints
ob_plane.location = (0.0, 0.0, 0.0)
ob_plane.scale = (5.998, 5.998, 5.998)
ob_plane.lineart.crease_threshold = 0.0
ob_lamp.location = (4.076, 1.005, 5.904)
ob_lamp.rotation_euler = (0.6503, 0.05522, 1.866)
ob_lamp.lock_rotations_4d = False
ob_lamp.empty_display_type = 'ARROWS'
ob_lamp.color = (0.0, 0.0, 0.0, 0.0)
ob_lamp.lineart.crease_threshold = 0.0
ob_camera.location = (7.481, -6.508, 5.344)
ob_camera.rotation_euler = (1.109, 0.01082, 0.8149)
ob_camera.lock_rotations_4d = False
ob_camera.empty_display_type = 'ARROWS'
ob_camera.color = (0.0, 0.0, 0.0, 0.0)
ob_camera.display_type = 'WIRE'
ob_camera.lineart.crease_threshold = 0.0

# ---- collection membership
col_collection_1.objects.link(ob_plane)
col_collection_1.objects.link(ob_lamp)
col_collection_1.objects.link(ob_camera)

# ---- scene / render settings (as saved in the file)
scene.camera = ob_camera
scene.frame_start = 1; scene.frame_end = 250; scene.frame_set(1)
scene.render.engine = 'CYCLES'
scene.render.image_settings.color_mode = 'RGB'
scene.render.image_settings.compression = 90
scene.render.resolution_percentage = 50
scene.render.dither_intensity = 0.0
scene.render.bake_margin = 2
scene.cycles.use_denoising = False
scene.cycles.samples = 10
scene.cycles.sampling_pattern = 'TABULATED_SOBOL'
scene.cycles.light_sampling_threshold = 0.0
scene.cycles.use_adaptive_sampling = False
scene.cycles.use_light_tree = False
scene.cycles.blur_glossy = 0.0
scene.cycles.volume_bounces = 1
scene.cycles.pixel_filter_type = 'GAUSSIAN'
scene.cycles.sample_clamp_indirect = 0.0
scene.view_settings.view_transform = 'Standard'
bpy.context.view_layer.update()
